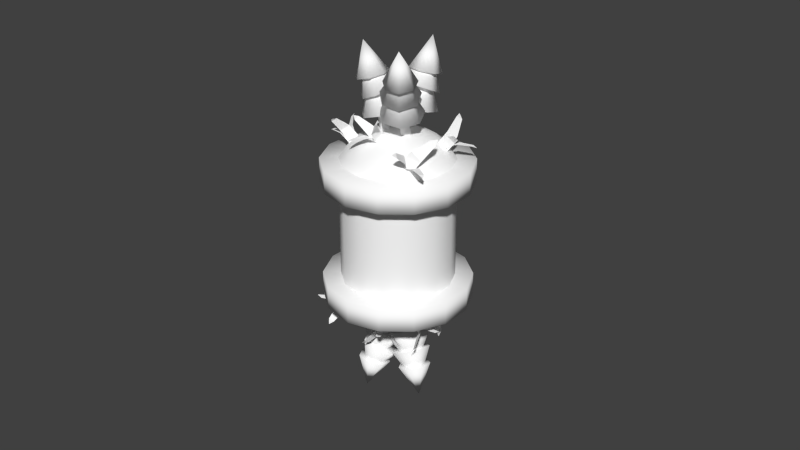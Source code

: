 # Source: PlantCanister_MO.blend  (saved by Blender 2.64.0; exported with 4.5.12 LTS)
import bpy
from mathutils import Matrix  # noqa: F401  (used for matrix-valued properties, if any)

bpy.ops.wm.read_factory_settings(use_empty=True)
scene = bpy.context.scene
scene.name = 'Scene'

# ---- collections
col_collection_1 = bpy.data.collections.new('Collection 1'); scene.collection.children.link(col_collection_1)

# ---- materials (node trees are filled in below, after node groups)
mat_treetops_mat = bpy.data.materials.new('TreeTops_MAT')
mat_treetops_mat.alpha_threshold = 0.0
mat_treetops_mat.use_transparent_shadow = False
mat_treetops_mat.diffuse_color = (1.0, 1.0, 1.0, 1.0)
mat_treetops_mat.roughness = 0.5
mat_treetops_mat.line_color = (0.0, 0.0, 0.0, 1.0)
mat_treewood_mat = bpy.data.materials.new('TreeWood_MAT')
mat_treewood_mat.alpha_threshold = 0.0
mat_treewood_mat.use_transparent_shadow = False
mat_treewood_mat.diffuse_color = (0.1845, 0.02378, 0.0, 1.0)
mat_treewood_mat.roughness = 0.5
mat_treewood_mat.line_color = (0.0, 0.0, 0.0, 1.0)
mat_water_mat = bpy.data.materials.new('water_MAT')
mat_water_mat.alpha_threshold = 0.0
mat_water_mat.use_transparent_shadow = False
mat_water_mat.diffuse_color = (0.0, 0.549, 0.8, 1.0)
mat_water_mat.roughness = 0.5
mat_water_mat.line_color = (0.0, 0.0, 0.0, 1.0)
mat_dirt = bpy.data.materials.new('dirt')
mat_dirt.alpha_threshold = 0.0
mat_dirt.use_transparent_shadow = False
mat_dirt.diffuse_color = (0.3505, 0.1439, 0.08075, 1.0)
mat_dirt.roughness = 0.5
mat_dirt.line_color = (0.0, 0.0, 0.0, 1.0)
mat_rock = bpy.data.materials.new('rock')
mat_rock.alpha_threshold = 0.0
mat_rock.use_transparent_shadow = False
mat_rock.diffuse_color = (0.2957, 0.2957, 0.2957, 1.0)
mat_rock.roughness = 0.5
mat_rock.line_color = (0.0, 0.0, 0.0, 1.0)

# ---- material node trees

# ---- world
world_world = bpy.data.worlds.new('World'); scene.world = world_world
world_world.color = (0.05088, 0.05088, 0.05088)
world_world.use_sun_shadow = False
world_world.sun_shadow_jitter_overblur = 0.0
world_world.cycles.sampling_method = 'MANUAL'
world_world.cycles.sample_map_resolution = 256

# ---- meshes
me_cone_005 = bpy.data.meshes.new('Cone.005')
me_cone_005.from_pydata([(0.9073, -0.05571, -3.653), (0.4249, -0.1716, -3.592), (0.9456, -0.2035, -4.564), (0.4927, -0.3098, -4.513), (0.9134, -0.5754, -5.096), (0.5191, -0.6684, -5.051), (0.8578, -1.195, -5.382), (0.6334, -1.248, -5.355), (0.7858, -1.411, -5.383), (0.76, -1.417, -5.379), (0.6465, -0.3007, -3.745), (0.537, 0.09853, -3.807), (0.679, -0.3883, -4.56), (0.533, -0.02632, -4.617), (0.3896, -0.567, -5.038), (0.2947, -0.2256, -5.117), (-0.1354, -0.7039, -5.357), (-0.1784, -0.5057, -5.405), (-0.3257, -0.6656, -5.403), (-0.3305, -0.6428, -5.408), (0.3702, -0.05776, -3.241), (0.9859, -0.2199, -3.26), (0.4356, -0.1759, -4.428), (1.039, -0.3123, -4.46), (0.4757, -0.1119, -5.241), (0.9794, -0.2613, -5.217), (0.6663, 0.2677, -5.874), (0.9461, 0.1804, -5.862), (0.8452, 0.4256, -5.981), (0.8775, 0.4156, -5.98), (3.088, -0.6348, -1.923), (3.237, -0.6056, -1.385), (4.017, -0.885, -2.298), (4.162, -0.8633, -1.796), (4.719, -0.7592, -2.438), (4.845, -0.7394, -2.0), (5.318, -0.2822, -2.44), (5.388, -0.2697, -2.19), (5.449, -0.08361, -2.348), (5.457, -0.08216, -2.319), (3.378, -0.4929, -1.665), (3.271, -0.9445, -1.605), (4.188, -0.762, -2.003), (4.106, -1.183, -1.899), (4.822, -0.8656, -1.867), (4.756, -1.264, -1.824), (5.356, -0.9953, -1.427), (5.316, -1.225, -1.416), (5.439, -1.099, -1.248), (5.434, -1.125, -1.247), (2.863, -0.5755, -1.203), (2.772, -0.2768, -1.843), (4.031, -0.9721, -1.713), (3.944, -0.708, -2.348), (4.761, -1.39, -2.07), (4.658, -1.111, -2.577), (5.116, -2.007, -2.54), (5.061, -1.848, -2.822), (5.083, -2.17, -2.781), (5.077, -2.151, -2.813), (2.016, -1.189, -3.014), (1.647, -1.547, -2.794), (2.204, -1.717, -3.881), (1.856, -2.054, -3.683), (2.448, -2.29, -4.256), (2.146, -2.584, -4.082), (2.815, -2.962, -4.273), (2.644, -3.128, -4.171), (2.889, -3.181, -4.166), (2.87, -3.2, -4.154), (1.942, -1.589, -2.945), (1.589, -1.362, -3.15), (2.08, -2.027, -3.74), (1.717, -1.849, -3.916), (1.962, -2.574, -4.082), (1.66, -2.393, -4.284), (1.592, -3.155, -4.227), (1.428, -3.044, -4.349), (1.397, -3.261, -4.246), (1.378, -3.248, -4.26), (1.502, -1.322, -2.475), (2.169, -1.088, -2.566), (1.713, -1.94, -3.639), (2.352, -1.699, -3.752), (1.759, -2.249, -4.498), (2.313, -2.053, -4.526), (1.727, -2.126, -5.341), (2.038, -2.02, -5.355), (1.795, -1.939, -5.556), (1.831, -1.927, -5.558), (2.325, -0.1181, -3.185), (1.873, 0.2025, -3.114), (2.601, 0.2543, -4.108), (2.181, 0.5601, -4.045), (2.503, 0.3755, -4.817), (2.137, 0.641, -4.763), (2.099, 0.2638, -5.458), (1.889, 0.4137, -5.426), (1.881, 0.2172, -5.582), (1.857, 0.2345, -5.579), (1.989, 0.02975, -3.375), (2.246, 0.3549, -3.157), (2.27, 0.387, -4.172), (2.47, 0.7219, -3.967), (2.12, 0.7954, -4.663), (2.349, 1.088, -4.501), (1.773, 1.341, -4.94), (1.915, 1.502, -4.85), (1.687, 1.547, -4.922), (1.704, 1.565, -4.912), (1.782, 0.1216, -2.715), (2.096, -0.4737, -2.949), (2.211, 0.6306, -3.873), (2.541, 0.06578, -4.1), (2.613, 1.056, -4.574), (2.841, 0.5403, -4.74), (3.294, 1.417, -4.94), (3.417, 1.128, -5.036), (3.584, 1.399, -4.969), (3.598, 1.366, -4.981), (2.862, -1.892, -4.863), (3.135, -2.554, -4.258), (3.817, -2.513, -3.617), (5.089, -2.371, -5.664), (4.396, -1.802, -3.423), (4.434, -0.9551, -3.822), (3.904, -0.6102, -4.513), (3.205, -1.027, -4.977), (3.586, -2.097, -5.482), (3.754, -2.646, -4.863), (4.35, -2.6, -4.266), (5.565, -2.792, -6.061), (4.924, -1.994, -4.141), (5.044, -1.284, -4.582), (4.62, -1.004, -5.256), (3.971, -1.366, -5.657), (3.713, -1.876, -4.485), (2.725, -1.601, -3.64), (3.821, -1.895, -4.379), (3.922, -1.804, -4.312), (3.907, -1.54, -4.404), (3.699, -1.612, -4.577), (4.215, -2.47, -5.846), (4.434, -2.978, -5.396), (4.955, -2.949, -4.912), (5.91, -2.795, -6.473), (5.387, -2.404, -4.757), (5.404, -1.754, -5.048), (4.994, -1.488, -5.566), (4.464, -1.807, -5.921), (3.101, -1.472, -3.327), (2.733, -1.239, -3.739), (2.926, -1.71, -3.375), (3.057, -1.128, -3.471), (3.006, 0.2192, -4.941), (2.124, 0.09856, -5.231), (1.639, -0.6994, -5.312), (3.351, -1.018, -6.986), (1.918, -1.574, -5.123), (2.75, -1.866, -4.806), (3.509, -1.356, -4.6), (3.623, -0.4284, -4.66), (3.373, -0.02581, -5.809), (2.547, -0.1234, -5.959), (2.102, -0.8392, -6.005), (3.409, -1.045, -7.732), (2.371, -1.634, -5.912), (3.153, -1.91, -5.751), (3.859, -1.458, -5.643), (3.956, -0.6199, -5.669), (2.716, -0.6038, -5.267), (2.213, -0.2653, -4.084), (2.621, -0.7188, -5.293), (2.623, -0.8677, -5.265), (2.856, -0.9496, -5.135), (2.95, -0.6857, -5.136), (3.434, -0.21, -6.603), (2.769, -0.3038, -6.839), (2.402, -0.9113, -6.904), (3.734, -1.164, -8.143), (2.61, -1.575, -6.75), (3.237, -1.795, -6.491), (3.81, -1.406, -6.324), (3.898, -0.7006, -6.373), (2.043, -0.7423, -4.08), (2.512, -0.4106, -3.908), (1.936, -0.4706, -4.147), (2.367, -0.8203, -3.906), (2.301, 1.122, -2.291), (2.36, 1.56, -1.859), (3.323, 1.267, -2.779), (3.388, 1.676, -2.374), (3.874, 1.687, -3.187), (3.929, 2.043, -2.834), (4.09, 2.377, -3.628), (4.119, 2.58, -3.427), (4.065, 2.651, -3.691), (4.069, 2.674, -3.668), (2.439, 1.552, -2.219), (2.636, 1.207, -1.887), (3.365, 1.636, -2.627), (3.559, 1.355, -2.279), (3.979, 2.022, -2.638), (4.179, 1.729, -2.363), (4.492, 2.517, -2.326), (4.607, 2.339, -2.179), (4.616, 2.603, -2.13), (4.629, 2.582, -2.114), (1.992, 1.471, -1.596), (1.778, 1.235, -2.316), (3.335, 1.572, -2.201), (3.147, 1.318, -2.899), (4.29, 1.493, -2.521), (4.066, 1.317, -3.106), (5.056, 0.981, -2.725), (4.931, 0.8878, -3.052), (5.158, 0.6997, -2.847), (5.144, 0.6889, -2.885), (4.53, -0.7644, -3.967), (4.513, 0.1529, -3.777), (3.936, 0.8093, -4.115), (5.14, 0.1705, -6.108), (3.234, 0.7106, -4.728), (2.935, -0.06896, -5.153), (3.265, -0.9423, -5.071), (3.975, -1.252, -4.543), (5.019, -0.6281, -4.798), (4.929, 0.1713, -4.541), (4.391, 0.7578, -4.824), (5.65, 0.4601, -6.574), (3.811, 0.6897, -5.434), (3.625, 0.01835, -5.911), (3.973, -0.7508, -5.897), (4.594, -1.038, -5.402), (4.136, -0.1585, -4.555), (3.472, -0.3424, -3.419), (4.059, -0.03578, -4.6), (3.936, -0.01141, -4.684), (3.823, -0.2489, -4.78), (4.023, -0.3961, -4.651), (5.452, -0.2795, -5.397), (5.45, 0.4208, -5.265), (5.013, 0.9204, -5.525), (5.902, 0.3958, -7.044), (4.472, 0.8432, -5.982), (4.234, 0.2473, -6.292), (4.477, -0.4187, -6.221), (5.02, -0.6531, -5.822), (3.11, -0.07572, -3.65), (3.294, -0.6392, -3.563), (3.33, -0.02377, -3.454), (2.983, -0.4108, -3.763), (-1.186, 1.435, 3.387), (-0.6899, 1.479, 3.345), (-1.255, 1.744, 4.254), (-0.7912, 1.791, 4.22), (-1.146, 1.715, 4.894), (-0.7416, 1.755, 4.863), (-0.9059, 1.375, 5.438), (-0.6754, 1.397, 5.42), (-0.7637, 1.227, 5.537), (-0.7371, 1.229, 5.535), (-0.8662, 1.373, 3.561), (-0.9083, 1.761, 3.411), (-0.9422, 1.687, 4.316), (-0.9368, 2.055, 4.176), (-0.6548, 1.875, 4.791), (-0.692, 2.221, 4.686), (-0.1471, 2.102, 5.086), (-0.1802, 2.3, 5.028), (0.01298, 2.221, 5.089), (0.009038, 2.244, 5.083), (-0.6457, 1.42, 2.98), (-1.166, 1.085, 3.132), (-0.7764, 1.877, 4.075), (-1.295, 1.574, 4.225), (-0.9119, 2.309, 4.755), (-1.328, 2.003, 4.854), (-1.281, 2.855, 5.139), (-1.51, 2.681, 5.197), (-1.512, 2.971, 5.172), (-1.539, 2.951, 5.179), (-2.859, -0.6259, 2.367), (-2.958, -0.915, 1.899), (-3.674, -0.9674, 2.901), (-3.77, -1.244, 2.467), (-4.386, -1.042, 3.027), (-4.469, -1.282, 2.648), (-5.111, -0.866, 2.854), (-5.157, -1.001, 2.637), (-5.293, -0.7965, 2.689), (-5.298, -0.8121, 2.664), (-3.155, -0.7376, 2.101), (-2.893, -1.092, 2.257), (-3.849, -1.071, 2.6), (-3.617, -1.431, 2.707), (-4.392, -1.44, 2.592), (-4.188, -1.758, 2.741), (-4.804, -1.943, 2.322), (-4.686, -2.118, 2.419), (-4.828, -2.141, 2.224), (-4.815, -2.161, 2.235), (-2.602, -0.8492, 1.691), (-2.68, -0.2674, 2.094), (-3.602, -1.325, 2.436), (-3.672, -0.7756, 2.852), (-4.172, -1.741, 3.017), (-4.219, -1.236, 3.313), (-4.333, -2.132, 3.758), (-4.363, -1.849, 3.921), (-4.268, -2.135, 4.043), (-4.272, -2.102, 4.062), (-1.768, -0.1696, 3.484), (-1.279, -0.4361, 3.432), (-1.841, -0.2382, 4.512), (-1.381, -0.485, 4.47), (-1.905, -0.6017, 5.138), (-1.505, -0.8171, 5.101), (-2.016, -1.26, 5.513), (-1.789, -1.384, 5.489), (-1.999, -1.514, 5.533), (-1.973, -1.528, 5.53), (-1.554, -0.4994, 3.611), (-1.322, -0.09424, 3.646), (-1.604, -0.5131, 4.527), (-1.344, -0.1588, 4.56), (-1.336, -0.7453, 5.079), (-1.136, -0.397, 5.139), (-0.803, -1.013, 5.453), (-0.7, -0.8072, 5.49), (-0.5858, -1.021, 5.503), (-0.574, -0.9977, 5.507), (-1.192, -0.3595, 3.032), (-1.904, -0.3591, 3.06), (-1.282, -0.3642, 4.364), (-1.973, -0.3384, 4.405), (-1.299, -0.2124, 5.264), (-1.886, -0.2336, 5.245), (-1.391, 0.3064, 5.935), (-1.718, 0.2901, 5.925), (-1.539, 0.5366, 6.038), (-1.576, 0.5348, 6.037), (-2.444, 0.6655, 3.142), (-2.126, 1.045, 2.883), (-2.917, 1.316, 3.79), (-2.625, 1.677, 3.549), (-2.934, 1.791, 4.339), (-2.679, 2.105, 4.129), (-2.578, 2.153, 4.913), (-2.431, 2.33, 4.793), (-2.37, 2.251, 5.023), (-2.353, 2.271, 5.009), (-2.199, 0.9927, 3.204), (-2.532, 1.059, 2.881), (-2.66, 1.569, 3.751), (-2.944, 1.668, 3.429), (-2.707, 2.187, 3.966), (-3.007, 2.264, 3.704), (-2.599, 2.88, 3.91), (-2.779, 2.916, 3.767), (-2.588, 3.066, 3.787), (-2.609, 3.07, 3.77), (-1.977, 0.8184, 2.567), (-2.085, 0.345, 3.088), (-2.661, 1.64, 3.367), (-2.794, 1.182, 3.869), (-3.25, 2.181, 3.808), (-3.299, 1.769, 4.224), (-4.044, 2.412, 4.015), (-4.068, 2.184, 4.25), (-4.312, 2.312, 4.076), (-4.315, 2.286, 4.103), (-2.486, -0.1316, 5.512), (-2.455, -1.051, 5.332), (-3.046, -1.566, 4.819), (-4.473, -0.9002, 6.649), (-3.814, -1.29, 4.359), (-4.181, -0.4296, 4.299), (-3.871, 0.3664, 4.683), (-3.116, 0.499, 5.223), (-3.148, -0.2471, 6.217), (-3.057, -1.047, 5.961), (-3.573, -1.506, 5.475), (-4.808, -1.211, 7.242), (-4.308, -1.279, 5.126), (-4.708, -0.5367, 5.176), (-4.472, 0.1618, 5.588), (-3.777, 0.2907, 6.051), (-3.251, -0.5975, 5.254), (-2.345, -0.443, 4.295), (-3.334, -0.7009, 5.182), (-3.454, -0.6959, 5.089), (-3.541, -0.4343, 5.04), (-3.337, -0.3359, 5.205), (-3.64, -0.5886, 6.773), (-3.625, -1.29, 6.649), (-4.077, -1.683, 6.262), (-5.167, -1.134, 7.634), (-4.655, -1.47, 5.903), (-4.924, -0.813, 5.843), (-4.681, -0.2058, 6.126), (-4.11, -0.1059, 6.54), (-2.711, -0.6215, 3.995), (-2.487, -0.1074, 4.205), (-2.47, -0.7293, 4.136), (-2.803, -0.2601, 3.949), (-3.361, 1.551, 4.569), (-2.522, 1.901, 4.798), (-1.801, 1.468, 5.21), (-3.443, 1.43, 6.98), (-1.74, 0.5777, 5.496), (-2.385, -0.09939, 5.439), (-3.251, -0.05333, 5.084), (-3.685, 0.6812, 4.697), (-3.698, 1.648, 5.477), (-2.908, 1.929, 5.578), (-2.248, 1.531, 5.923), (-3.558, 1.75, 7.647), (-2.215, 0.7546, 6.254), (-2.834, 0.184, 6.32), (-3.639, 0.249, 6.073), (-4.024, 0.9007, 5.698), (-2.834, 1.149, 5.225), (-2.372, 1.022, 3.985), (-2.708, 1.103, 5.294), (-2.655, 0.969, 5.343), (-2.833, 0.7589, 5.291), (-3.012, 0.9391, 5.173), (-3.766, 1.864, 6.263), (-3.134, 2.134, 6.452), (-2.587, 1.805, 6.769), (-3.858, 1.74, 8.093), (-2.537, 1.125, 6.975), (-3.021, 0.6056, 6.916), (-3.675, 0.6381, 6.635), (-4.007, 1.198, 6.344), (-2.048, 0.6963, 4.198), (-2.584, 0.7166, 3.931), (-2.048, 0.984, 4.114), (-2.306, 0.437, 4.114), (-2.769, 1.236, 1.762), (-2.935, 1.358, 1.179), (-3.818, 1.235, 2.211), (-3.982, 1.344, 1.667), (-4.516, 1.578, 2.414), (-4.658, 1.674, 1.939), (-4.998, 2.271, 2.483), (-5.076, 2.327, 2.212), (-5.076, 2.53, 2.402), (-5.085, 2.536, 2.371), (-3.039, 1.499, 1.504), (-3.072, 0.9925, 1.4), (-3.971, 1.443, 1.904), (-4.022, 0.9807, 1.756), (-4.679, 1.545, 1.783), (-4.738, 1.107, 1.705), (-5.301, 1.612, 1.32), (-5.332, 1.358, 1.289), (-5.428, 1.544, 1.12), (-5.431, 1.515, 1.117), (-2.536, 1.286, 0.9591), (-2.322, 1.521, 1.68), (-3.881, 1.195, 1.562), (-3.682, 1.394, 2.274), (-4.775, 0.9551, 1.968), (-4.559, 1.175, 2.54), (-5.331, 0.3773, 2.464), (-5.212, 0.5047, 2.783), (-5.34, 0.1752, 2.716), (-5.327, 0.1897, 2.753), (-4.35, -0.2391, 4.342), (-4.635, 0.4108, 3.73), (-4.356, 1.302, 3.652), (-5.444, 1.338, 5.808), (-3.724, 1.763, 4.167), (-3.214, 1.448, 4.887), (-3.211, 0.5922, 5.27), (-3.716, -0.1584, 5.027), (-4.931, 0.1034, 5.044), (-5.101, 0.6519, 4.425), (-4.829, 1.447, 4.336), (-6.064, 1.619, 6.12), (-4.32, 1.889, 4.845), (-3.959, 1.646, 5.569), (-4.016, 0.9004, 5.961), (-4.449, 0.214, 5.728), (-4.247, 0.669, 4.523), (-3.458, 0.2007, 3.561), (-4.222, 0.8158, 4.495), (-4.124, 0.9191, 4.545), (-3.945, 0.8141, 4.733), (-4.069, 0.564, 4.711), (-5.513, 0.5231, 5.436), (-5.741, 1.022, 4.981), (-5.531, 1.701, 4.925), (-6.32, 1.708, 6.583), (-5.042, 2.049, 5.31), (-4.641, 1.803, 5.845), (-4.631, 1.149, 6.129), (-5.019, 0.5796, 5.947), (-3.234, 0.653, 3.6), (-3.202, 0.09453, 3.814), (-3.44, 0.5231, 3.425), (-3.01, 0.4828, 3.849), (2.782, -3.926, -2.077), (3.984, -3.11, -1.327), (4.815, -1.764, -0.9111), (5.11, -0.1556, -0.912), (4.811, 1.397, -1.33), (3.978, 2.586, -2.081), (2.774, 3.177, -3.017), (1.439, 3.051, -3.953), (0.2367, 2.235, -4.703), (-0.5943, 0.8893, -5.119), (-0.8896, -0.7191, -5.118), (-0.5907, -2.272, -4.701), (0.2431, -3.461, -3.949), (1.447, -4.051, -3.013), (2.119, -3.804, -1.148), (3.321, -2.987, -0.3979), (4.152, -1.642, 0.01788), (4.447, -0.03333, 0.01692), (4.149, 1.519, -0.4006), (3.315, 2.709, -1.152), (2.111, 3.299, -2.088), (0.7761, 3.174, -3.024), (-0.426, 2.357, -3.774), (-1.257, 1.012, -4.19), (-1.552, -0.5968, -4.189), (-1.253, -2.149, -3.772), (-0.4197, -3.339, -3.02), (0.784, -3.929, -2.084), (1.718, -1.72, -1.708), (2.202, -1.391, -1.406), (2.537, -0.8492, -1.239), (2.655, -0.2016, -1.239), (2.535, 0.4235, -1.407), (2.199, 0.9024, -1.71), (1.715, 1.14, -2.087), (1.177, 1.09, -2.464), (0.6932, 0.7609, -2.766), (0.3586, 0.2191, -2.933), (0.2397, -0.4285, -2.933), (0.36, -1.054, -2.765), (0.6957, -1.533, -2.462), (1.18, -1.77, -2.085), (2.386, -1.869, -2.63), (2.879, -1.534, -2.322), (3.22, -0.9817, -2.152), (3.341, -0.3217, -2.152), (3.219, 0.3154, -2.323), (2.876, 0.8034, -2.632), (2.383, 1.046, -3.016), (1.835, 0.9942, -3.4), (1.342, 0.6592, -3.708), (1.001, 0.107, -3.878), (0.8793, -0.5529, -3.878), (1.002, -1.19, -3.707), (1.344, -1.678, -3.398), (1.838, -1.92, -3.014), (2.561, -3.121, -2.194), (3.49, -2.49, -1.615), (4.132, -1.45, -1.293), (4.36, -0.207, -1.294), (4.129, 0.9928, -1.617), (3.485, 1.912, -2.197), (2.555, 2.368, -2.921), (1.523, 2.271, -3.644), (0.594, 1.64, -4.224), (-0.04813, 0.6005, -4.545), (-0.2763, -0.6424, -4.544), (-0.04542, -1.842, -4.222), (0.5989, -2.761, -3.641), (1.529, -3.218, -2.918), (2.844, -2.815, -2.79), (3.645, -2.271, -2.29), (4.199, -1.374, -2.013), (4.396, -0.3022, -2.014), (4.196, 0.7327, -2.292), (3.641, 1.525, -2.793), (2.838, 1.919, -3.417), (1.948, 1.835, -4.041), (1.147, 1.291, -4.541), (0.5932, 0.3943, -4.818), (0.3963, -0.6778, -4.817), (0.5955, -1.713, -4.539), (1.151, -2.505, -4.038), (1.954, -2.899, -3.414), (3.004, -2.389, -3.27), (3.643, -1.956, -2.872), (4.084, -1.241, -2.651), (4.241, -0.3868, -2.652), (4.082, 0.4377, -2.873), (3.639, 1.069, -3.272), (3.0, 1.383, -3.77), (2.291, 1.316, -4.267), (1.653, 0.8827, -4.665), (1.212, 0.1681, -4.886), (1.055, -0.6861, -4.886), (1.213, -1.511, -4.664), (1.656, -2.142, -4.265), (2.295, -2.456, -3.767), (3.072, -1.684, -3.767), (3.454, -1.424, -3.528), (3.718, -0.9969, -3.396), (3.812, -0.4859, -3.396), (3.717, 0.007281, -3.529), (3.452, 0.3851, -3.768), (3.07, 0.5726, -4.065), (2.646, 0.5328, -4.363), (2.264, 0.2735, -4.601), (2.0, -0.154, -4.733), (1.906, -0.6649, -4.733), (2.001, -1.158, -4.6), (2.266, -1.536, -4.361), (2.648, -1.723, -4.064), (2.965, -0.5951, -4.214), (2.1, -2.991, -1.573), (3.013, -2.371, -1.003), (3.644, -1.349, -0.6874), (3.868, -0.1273, -0.6881), (3.641, 1.052, -1.005), (3.008, 1.955, -1.576), (2.094, 2.403, -2.287), (1.08, 2.308, -2.998), (0.1668, 1.688, -3.568), (-0.4644, 0.6663, -3.883), (-0.6887, -0.5553, -3.883), (-0.4617, -1.734, -3.565), (0.1715, -2.638, -2.995), (1.086, -3.086, -2.284), (-1.026, -2.414, 2.808), (-0.1126, -1.794, 3.377), (0.5185, -0.7724, 3.693), (0.7428, 0.4491, 3.692), (0.5158, 1.628, 3.375), (-0.1174, 2.532, 2.805), (-1.032, 2.98, 2.094), (-2.045, 2.885, 1.383), (-2.958, 2.265, 0.813), (-3.59, 1.243, 0.4972), (-3.814, 0.02119, 0.4979), (-3.587, -1.158, 0.815), (-2.954, -2.061, 1.386), (-2.039, -2.51, 2.097), (-1.393, -3.156, 3.775), (-2.728, -3.281, 2.839), (-3.932, -2.691, 1.903), (-4.766, -1.502, 1.151), (-5.064, 0.05102, 0.7337), (-4.769, 1.659, 0.7327), (-3.938, 3.005, 1.148), (-2.736, 3.821, 1.899), (-1.401, 3.947, 2.835), (-0.1974, 3.356, 3.771), (0.6364, 2.167, 4.522), (0.9353, 0.6145, 4.94), (0.6399, -0.9939, 4.941), (-0.1911, -2.34, 4.525), (-0.7304, -3.278, 2.846), (-2.065, -3.404, 1.91), (-3.269, -2.813, 0.9736), (-4.103, -1.624, 0.2223), (-4.402, -0.07122, -0.1953), (-4.106, 1.537, -0.1962), (-3.275, 2.883, 0.2196), (-2.073, 3.699, 0.9697), (-0.7383, 3.825, 1.906), (0.4654, 3.234, 2.842), (1.299, 2.045, 3.593), (1.598, 0.4923, 4.011), (1.303, -1.116, 4.012), (0.4717, -2.462, 3.596), (-1.132, -1.194, 2.286), (-1.669, -1.245, 1.909), (-2.154, -1.007, 1.532), (-2.489, -0.5281, 1.229), (-2.61, 0.09708, 1.061), (-2.491, 0.7447, 1.061), (-2.156, 1.286, 1.228), (-1.672, 1.615, 1.53), (-1.135, 1.666, 1.907), (-0.6501, 1.428, 2.284), (-0.3143, 0.9491, 2.587), (-0.194, 0.324, 2.755), (-0.3129, -0.3236, 2.755), (-0.6475, -0.8655, 2.588), (-1.789, -1.099, 3.222), (-2.337, -1.15, 2.838), (-2.831, -0.9079, 2.453), (-3.173, -0.4199, 2.145), (-3.296, 0.2172, 1.974), (-3.174, 0.8771, 1.973), (-2.833, 1.429, 2.144), (-2.34, 1.764, 2.452), (-1.792, 1.816, 2.836), (-1.298, 1.573, 3.22), (-0.9563, 1.085, 3.528), (-0.8337, 0.4484, 3.7), (-0.9548, -0.2116, 3.7), (-1.296, -0.7638, 3.53), (-1.477, -2.376, 3.466), (-2.509, -2.473, 2.743), (-3.439, -2.016, 2.019), (-4.083, -1.097, 1.438), (-4.314, 0.1024, 1.116), (-4.086, 1.345, 1.115), (-3.444, 2.385, 1.436), (-2.515, 3.016, 2.016), (-1.483, 3.113, 2.739), (-0.5532, 2.657, 3.463), (0.09111, 1.738, 4.043), (0.322, 0.5379, 4.366), (0.09381, -0.7051, 4.367), (-0.5484, -1.745, 4.046), (-1.903, -1.94, 3.862), (-2.793, -2.024, 3.239), (-3.595, -1.63, 2.614), (-4.151, -0.8373, 2.114), (-4.35, 0.1977, 1.835), (-4.153, 1.27, 1.835), (-3.599, 2.167, 2.112), (-2.798, 2.711, 2.612), (-1.908, 2.794, 3.236), (-1.106, 2.401, 3.86), (-0.5498, 1.608, 4.361), (-0.3506, 0.5733, 4.639), (-0.5475, -0.4988, 4.64), (-1.101, -1.396, 4.363), (-2.246, -1.421, 4.089), (-2.955, -1.487, 3.591), (-3.594, -1.174, 3.094), (-4.037, -0.5423, 2.695), (-4.195, 0.2823, 2.473), (-4.038, 1.136, 2.473), (-3.597, 1.851, 2.694), (-2.959, 2.285, 3.092), (-2.25, 2.351, 3.589), (-1.611, 2.038, 4.086), (-1.168, 1.406, 4.485), (-1.009, 0.5816, 4.707), (-1.166, -0.2726, 4.708), (-1.607, -0.9873, 4.487), (-2.6, -0.6373, 4.184), (-3.024, -0.6772, 3.887), (-3.406, -0.4896, 3.589), (-3.671, -0.1118, 3.351), (-3.766, 0.3814, 3.218), (-3.672, 0.8923, 3.218), (-3.408, 1.32, 3.35), (-3.027, 1.579, 3.588), (-2.602, 1.619, 3.886), (-2.22, 1.431, 4.183), (-1.955, 1.054, 4.422), (-1.86, 0.5604, 4.554), (-1.954, 0.04944, 4.555), (-2.218, -0.378, 4.423), (-2.92, 0.4905, 4.035)], [], [(2, 3, 1, 0), (4, 5, 3, 2), (6, 7, 5, 4), (8, 9, 7, 6), (12, 13, 11, 10), (14, 15, 13, 12), (16, 17, 15, 14), (18, 19, 17, 16), (22, 23, 21, 20), (24, 25, 23, 22), (26, 27, 25, 24), (28, 29, 27, 26), (32, 33, 31, 30), (34, 35, 33, 32), (36, 37, 35, 34), (38, 39, 37, 36), (42, 43, 41, 40), (44, 45, 43, 42), (46, 47, 45, 44), (48, 49, 47, 46), (52, 53, 51, 50), (54, 55, 53, 52), (56, 57, 55, 54), (58, 59, 57, 56), (62, 63, 61, 60), (64, 65, 63, 62), (66, 67, 65, 64), (68, 69, 67, 66), (72, 73, 71, 70), (74, 75, 73, 72), (76, 77, 75, 74), (78, 79, 77, 76), (82, 83, 81, 80), (84, 85, 83, 82), (86, 87, 85, 84), (88, 89, 87, 86), (92, 93, 91, 90), (94, 95, 93, 92), (96, 97, 95, 94), (98, 99, 97, 96), (102, 103, 101, 100), (104, 105, 103, 102), (106, 107, 105, 104), (108, 109, 107, 106), (112, 113, 111, 110), (114, 115, 113, 112), (116, 117, 115, 114), (118, 119, 117, 116), (126, 123, 127), (120, 123, 121), (127, 123, 120), (121, 123, 122), (125, 123, 126), (124, 123, 125), (122, 123, 124), (120, 121, 122, 124, 125, 126, 127), (134, 131, 135), (128, 131, 129), (135, 131, 128), (129, 131, 130), (133, 131, 134), (132, 131, 133), (130, 131, 132), (128, 129, 130, 132, 133, 134, 135), (153, 140, 141, 151), (150, 139, 140, 153), (148, 145, 149), (142, 145, 143), (149, 145, 142), (143, 145, 144), (147, 145, 148), (146, 145, 147), (144, 145, 146), (142, 143, 144, 146, 147, 148, 149), (137, 136, 138, 152), (151, 141, 136, 137), (152, 138, 139, 150), (160, 157, 161), (154, 157, 155), (161, 157, 154), (155, 157, 156), (159, 157, 160), (158, 157, 159), (156, 157, 158), (154, 155, 156, 158, 159, 160, 161), (168, 165, 169), (162, 165, 163), (169, 165, 162), (163, 165, 164), (167, 165, 168), (166, 165, 167), (164, 165, 166), (162, 163, 164, 166, 167, 168, 169), (187, 174, 175, 185), (184, 173, 174, 187), (182, 179, 183), (176, 179, 177), (183, 179, 176), (177, 179, 178), (181, 179, 182), (180, 179, 181), (178, 179, 180), (176, 177, 178, 180, 181, 182, 183), (171, 170, 172, 186), (185, 175, 170, 171), (186, 172, 173, 184), (190, 191, 189, 188), (192, 193, 191, 190), (194, 195, 193, 192), (196, 197, 195, 194), (200, 201, 199, 198), (202, 203, 201, 200), (204, 205, 203, 202), (206, 207, 205, 204), (210, 211, 209, 208), (212, 213, 211, 210), (214, 215, 213, 212), (216, 217, 215, 214), (224, 221, 225), (218, 221, 219), (225, 221, 218), (219, 221, 220), (223, 221, 224), (222, 221, 223), (220, 221, 222), (218, 219, 220, 222, 223, 224, 225), (232, 229, 233), (226, 229, 227), (233, 229, 226), (227, 229, 228), (231, 229, 232), (230, 229, 231), (228, 229, 230), (226, 227, 228, 230, 231, 232, 233), (251, 238, 239, 249), (248, 237, 238, 251), (246, 243, 247), (240, 243, 241), (247, 243, 240), (241, 243, 242), (245, 243, 246), (244, 243, 245), (242, 243, 244), (240, 241, 242, 244, 245, 246, 247), (235, 234, 236, 250), (249, 239, 234, 235), (250, 236, 237, 248), (254, 255, 253, 252), (256, 257, 255, 254), (258, 259, 257, 256), (260, 261, 259, 258), (264, 265, 263, 262), (266, 267, 265, 264), (268, 269, 267, 266), (270, 271, 269, 268), (274, 275, 273, 272), (276, 277, 275, 274), (278, 279, 277, 276), (280, 281, 279, 278), (284, 285, 283, 282), (286, 287, 285, 284), (288, 289, 287, 286), (290, 291, 289, 288), (294, 295, 293, 292), (296, 297, 295, 294), (298, 299, 297, 296), (300, 301, 299, 298), (304, 305, 303, 302), (306, 307, 305, 304), (308, 309, 307, 306), (310, 311, 309, 308), (314, 315, 313, 312), (316, 317, 315, 314), (318, 319, 317, 316), (320, 321, 319, 318), (324, 325, 323, 322), (326, 327, 325, 324), (328, 329, 327, 326), (330, 331, 329, 328), (334, 335, 333, 332), (336, 337, 335, 334), (338, 339, 337, 336), (340, 341, 339, 338), (344, 345, 343, 342), (346, 347, 345, 344), (348, 349, 347, 346), (350, 351, 349, 348), (354, 355, 353, 352), (356, 357, 355, 354), (358, 359, 357, 356), (360, 361, 359, 358), (364, 365, 363, 362), (366, 367, 365, 364), (368, 369, 367, 366), (370, 371, 369, 368), (378, 375, 379), (372, 375, 373), (379, 375, 372), (373, 375, 374), (377, 375, 378), (376, 375, 377), (374, 375, 376), (372, 373, 374, 376, 377, 378, 379), (386, 383, 387), (380, 383, 381), (387, 383, 380), (381, 383, 382), (385, 383, 386), (384, 383, 385), (382, 383, 384), (380, 381, 382, 384, 385, 386, 387), (405, 392, 393, 403), (402, 391, 392, 405), (400, 397, 401), (394, 397, 395), (401, 397, 394), (395, 397, 396), (399, 397, 400), (398, 397, 399), (396, 397, 398), (394, 395, 396, 398, 399, 400, 401), (389, 388, 390, 404), (403, 393, 388, 389), (404, 390, 391, 402), (412, 409, 413), (406, 409, 407), (413, 409, 406), (407, 409, 408), (411, 409, 412), (410, 409, 411), (408, 409, 410), (406, 407, 408, 410, 411, 412, 413), (420, 417, 421), (414, 417, 415), (421, 417, 414), (415, 417, 416), (419, 417, 420), (418, 417, 419), (416, 417, 418), (414, 415, 416, 418, 419, 420, 421), (439, 426, 427, 437), (436, 425, 426, 439), (434, 431, 435), (428, 431, 429), (435, 431, 428), (429, 431, 430), (433, 431, 434), (432, 431, 433), (430, 431, 432), (428, 429, 430, 432, 433, 434, 435), (423, 422, 424, 438), (437, 427, 422, 423), (438, 424, 425, 436), (442, 443, 441, 440), (444, 445, 443, 442), (446, 447, 445, 444), (448, 449, 447, 446), (452, 453, 451, 450), (454, 455, 453, 452), (456, 457, 455, 454), (458, 459, 457, 456), (462, 463, 461, 460), (464, 465, 463, 462), (466, 467, 465, 464), (468, 469, 467, 466), (476, 473, 477), (470, 473, 471), (477, 473, 470), (471, 473, 472), (475, 473, 476), (474, 473, 475), (472, 473, 474), (470, 471, 472, 474, 475, 476, 477), (484, 481, 485), (478, 481, 479), (485, 481, 478), (479, 481, 480), (483, 481, 484), (482, 481, 483), (480, 481, 482), (478, 479, 480, 482, 483, 484, 485), (503, 490, 491, 501), (500, 489, 490, 503), (498, 495, 499), (492, 495, 493), (499, 495, 492), (493, 495, 494), (497, 495, 498), (496, 495, 497), (494, 495, 496), (492, 493, 494, 496, 497, 498, 499), (487, 486, 488, 502), (501, 491, 486, 487), (502, 488, 489, 500), (528, 527, 513, 514), (523, 522, 508, 509), (529, 528, 514, 515), (524, 523, 509, 510), (519, 518, 504, 505), (530, 529, 515, 516), (525, 524, 510, 511), (520, 519, 505, 506), (531, 530, 516, 517), (526, 525, 511, 512), (521, 520, 506, 507), (531, 517, 504, 518), (527, 526, 512, 513), (522, 521, 507, 508), (544, 543, 529, 530), (539, 538, 524, 525), (534, 533, 519, 520), (545, 544, 530, 531), (540, 539, 525, 526), (535, 534, 520, 521), (545, 531, 518, 532), (541, 540, 526, 527), (536, 535, 521, 522), (542, 541, 527, 528), (537, 536, 522, 523), (543, 542, 528, 529), (538, 537, 523, 524), (533, 532, 518, 519), (514, 513, 555, 556), (509, 508, 550, 551), (515, 514, 556, 557), (510, 509, 551, 552), (505, 504, 546, 547), (516, 515, 557, 558), (511, 510, 552, 553), (506, 505, 547, 548), (517, 516, 558, 559), (512, 511, 553, 554), (507, 506, 548, 549), (517, 559, 546, 504), (513, 512, 554, 555), (508, 507, 549, 550), (584, 570, 569, 583), (579, 565, 564, 578), (585, 571, 570, 584), (580, 566, 565, 579), (575, 561, 560, 574), (586, 572, 571, 585), (581, 567, 566, 580), (576, 562, 561, 575), (587, 573, 572, 586), (582, 568, 567, 581), (577, 563, 562, 576), (587, 574, 560, 573), (583, 569, 568, 582), (578, 564, 563, 577), (600, 586, 585, 599), (595, 581, 580, 594), (590, 576, 575, 589), (601, 587, 586, 600), (596, 582, 581, 595), (591, 577, 576, 590), (601, 588, 574, 587), (597, 583, 582, 596), (592, 578, 577, 591), (598, 584, 583, 597), (593, 579, 578, 592), (599, 585, 584, 598), (594, 580, 579, 593), (589, 575, 574, 588), (607, 593, 592, 606), (613, 599, 598, 612), (608, 594, 593, 607), (603, 589, 588, 602), (614, 600, 599, 613), (609, 595, 594, 608), (604, 590, 589, 603), (615, 601, 600, 614), (610, 596, 595, 609), (605, 591, 590, 604), (615, 602, 588, 601), (611, 597, 596, 610), (606, 592, 591, 605), (612, 598, 597, 611), (616, 602, 615), (616, 611, 610), (616, 606, 605), (616, 612, 611), (616, 607, 606), (616, 613, 612), (616, 608, 607), (616, 603, 602), (616, 614, 613), (616, 609, 608), (616, 604, 603), (616, 615, 614), (616, 610, 609), (616, 605, 604), (641, 640, 626, 627), (636, 635, 621, 622), (642, 641, 627, 628), (637, 636, 622, 623), (632, 631, 617, 618), (643, 642, 628, 629), (638, 637, 623, 624), (633, 632, 618, 619), (644, 643, 629, 630), (639, 638, 624, 625), (634, 633, 619, 620), (644, 630, 617, 631), (640, 639, 625, 626), (635, 634, 620, 621), (669, 668, 654, 655), (664, 663, 649, 650), (670, 669, 655, 656), (665, 664, 650, 651), (660, 659, 645, 646), (671, 670, 656, 657), (666, 665, 651, 652), (661, 660, 646, 647), (672, 671, 657, 658), (667, 666, 652, 653), (662, 661, 647, 648), (672, 658, 645, 659), (668, 667, 653, 654), (663, 662, 648, 649), (685, 684, 670, 671), (680, 679, 665, 666), (675, 674, 660, 661), (686, 685, 671, 672), (681, 680, 666, 667), (676, 675, 661, 662), (686, 672, 659, 673), (682, 681, 667, 668), (677, 676, 662, 663), (683, 682, 668, 669), (678, 677, 663, 664), (684, 683, 669, 670), (679, 678, 664, 665), (674, 673, 659, 660), (655, 654, 696, 697), (650, 649, 691, 692), (656, 655, 697, 698), (651, 650, 692, 693), (646, 645, 687, 688), (657, 656, 698, 699), (652, 651, 693, 694), (647, 646, 688, 689), (658, 657, 699, 700), (653, 652, 694, 695), (648, 647, 689, 690), (658, 700, 687, 645), (654, 653, 695, 696), (649, 648, 690, 691), (725, 711, 710, 724), (720, 706, 705, 719), (726, 712, 711, 725), (721, 707, 706, 720), (716, 702, 701, 715), (727, 713, 712, 726), (722, 708, 707, 721), (717, 703, 702, 716), (728, 714, 713, 727), (723, 709, 708, 722), (718, 704, 703, 717), (728, 715, 701, 714), (724, 710, 709, 723), (719, 705, 704, 718), (741, 727, 726, 740), (736, 722, 721, 735), (731, 717, 716, 730), (742, 728, 727, 741), (737, 723, 722, 736), (732, 718, 717, 731), (742, 729, 715, 728), (738, 724, 723, 737), (733, 719, 718, 732), (739, 725, 724, 738), (734, 720, 719, 733), (740, 726, 725, 739), (735, 721, 720, 734), (730, 716, 715, 729), (748, 734, 733, 747), (754, 740, 739, 753), (749, 735, 734, 748), (744, 730, 729, 743), (755, 741, 740, 754), (750, 736, 735, 749), (745, 731, 730, 744), (756, 742, 741, 755), (751, 737, 736, 750), (746, 732, 731, 745), (756, 743, 729, 742), (752, 738, 737, 751), (747, 733, 732, 746), (753, 739, 738, 752), (757, 743, 756), (757, 752, 751), (757, 747, 746), (757, 753, 752), (757, 748, 747), (757, 754, 753), (757, 749, 748), (757, 744, 743), (757, 755, 754), (757, 750, 749), (757, 745, 744), (757, 756, 755), (757, 751, 750), (757, 746, 745)])
me_cone_005.polygons.foreach_set('use_smooth', [0, 0, 0, 0, 0, 0, 0, 0, 0, 0, 0, 0, 0, 0, 0, 0, 0, 0, 0, 0, 0, 0, 0, 0, 0, 0, 0, 0, 0, 0, 0, 0, 0, 0, 0, 0, 0, 0, 0, 0, 0, 0, 0, 0, 0, 0, 0, 0, 1, 1, 1, 1, 1, 1, 1, 1, 1, 1, 1, 1, 1, 1, 1, 1, 1, 1, 1, 1, 1, 1, 1, 1, 1, 1, 1, 1, 1, 1, 1, 1, 1, 1, 1, 1, 1, 1, 1, 1, 1, 1, 1, 1, 1, 1, 1, 1, 1, 1, 1, 1, 1, 1, 1, 1, 1, 1, 0, 0, 0, 0, 0, 0, 0, 0, 0, 0, 0, 0, 1, 1, 1, 1, 1, 1, 1, 1, 1, 1, 1, 1, 1, 1, 1, 1, 1, 1, 1, 1, 1, 1, 1, 1, 1, 1, 1, 1, 1, 0, 0, 0, 0, 0, 0, 0, 0, 0, 0, 0, 0, 0, 0, 0, 0, 0, 0, 0, 0, 0, 0, 0, 0, 0, 0, 0, 0, 0, 0, 0, 0, 0, 0, 0, 0, 0, 0, 0, 0, 0, 0, 0, 0, 0, 0, 0, 0, 1, 1, 1, 1, 1, 1, 1, 1, 1, 1, 1, 1, 1, 1, 1, 1, 1, 1, 1, 1, 1, 1, 1, 1, 1, 1, 1, 1, 1, 1, 1, 1, 1, 1, 1, 1, 1, 1, 1, 1, 1, 1, 1, 1, 1, 1, 1, 1, 1, 1, 1, 1, 1, 1, 1, 1, 1, 1, 0, 0, 0, 0, 0, 0, 0, 0, 0, 0, 0, 0, 1, 1, 1, 1, 1, 1, 1, 1, 1, 1, 1, 1, 1, 1, 1, 1, 1, 1, 1, 1, 1, 1, 1, 1, 1, 1, 1, 1, 1, 1, 1, 1, 1, 1, 1, 1, 1, 1, 1, 1, 1, 1, 1, 1, 1, 1, 1, 1, 1, 1, 1, 1, 1, 1, 1, 1, 1, 1, 1, 1, 1, 1, 1, 1, 1, 1, 1, 1, 1, 1, 1, 1, 1, 1, 1, 1, 1, 1, 1, 1, 1, 1, 1, 1, 1, 1, 1, 1, 1, 1, 1, 1, 1, 1, 1, 1, 1, 1, 1, 1, 1, 1, 1, 1, 1, 1, 1, 1, 1, 1, 1, 1, 1, 1, 1, 1, 1, 1, 1, 1, 1, 1, 1, 1, 1, 1, 1, 1, 1, 1, 1, 1, 1, 1, 1, 1, 1, 1, 1, 1, 1, 1, 1, 1, 1, 1, 1, 1, 1, 1, 1, 1, 1, 1, 1, 1, 1, 1, 1, 1, 1, 1, 1, 1, 1, 1, 1, 1, 1, 1, 1, 1, 1, 1, 1, 1, 1, 1, 1, 1, 1, 1, 1, 1, 1, 1, 1, 1, 1, 1, 1, 1, 1, 1, 1, 1, 1, 1, 1, 1, 1, 1, 1, 1, 1, 1, 1, 1, 1, 1, 1, 1, 1, 1, 1, 1, 1, 1, 1, 1, 1, 1, 1, 1, 1, 1, 1, 1, 1, 1, 1, 1, 1, 1, 1, 1, 1, 1, 1])
_uv = me_cone_005.uv_layers.new(name='UVMap')
_uv.uv.foreach_set('vector', [0.7337, 0.4409, 0.7332, 0.4601, 0.7043, 0.4602, 0.7048, 0.4406, 0.7552, 0.4424, 0.7548, 0.4588, 0.7332, 0.4601, 0.7337, 0.4409, 0.7763, 0.4461, 0.7761, 0.4552, 0.7548, 0.4588, 0.7552, 0.4424, 0.7824, 0.4501, 0.7823, 0.4512, 0.7761, 0.4552, 0.7763, 0.4461, 0.8721, 0.5185, 0.871, 0.5377, 0.8421, 0.5377, 0.8432, 0.5181, 0.8935, 0.52, 0.8926, 0.5364, 0.871, 0.5377, 0.8721, 0.5185, 0.9145, 0.5238, 0.914, 0.5329, 0.8926, 0.5364, 0.8935, 0.52, 0.9204, 0.5279, 0.9204, 0.5289, 0.914, 0.5329, 0.9145, 0.5238, 0.8185, 0.4496, 0.8176, 0.4311, 0.8455, 0.4308, 0.8464, 0.4497, 0.7976, 0.4484, 0.7968, 0.4326, 0.8176, 0.4311, 0.8185, 0.4496, 0.777, 0.445, 0.7765, 0.4362, 0.7968, 0.4326, 0.7976, 0.4484, 0.7708, 0.4412, 0.7708, 0.4401, 0.7765, 0.4362, 0.777, 0.445, 0.5895, 0.5169, 0.5875, 0.536, 0.5585, 0.5359, 0.5606, 0.5163, 0.6108, 0.5185, 0.6091, 0.5349, 0.5875, 0.536, 0.5895, 0.5169, 0.6316, 0.5224, 0.6307, 0.5315, 0.6091, 0.5349, 0.6108, 0.5185, 0.6374, 0.5265, 0.6373, 0.5276, 0.6307, 0.5315, 0.6316, 0.5224, 0.9487, 0.5265, 0.9498, 0.5074, 0.9787, 0.5073, 0.9776, 0.5269, 0.9273, 0.525, 0.9282, 0.5086, 0.9498, 0.5074, 0.9487, 0.5265, 0.9063, 0.5212, 0.9068, 0.5121, 0.9282, 0.5086, 0.9273, 0.525, 0.9004, 0.5171, 0.9004, 0.5161, 0.9068, 0.5121, 0.9063, 0.5212, 0.8756, 0.4313, 0.8765, 0.4498, 0.8486, 0.4502, 0.8477, 0.4313, 0.8964, 0.4325, 0.8972, 0.4484, 0.8765, 0.4498, 0.8756, 0.4313, 0.9171, 0.4359, 0.9175, 0.4447, 0.8972, 0.4484, 0.8964, 0.4325, 0.9232, 0.4398, 0.9233, 0.4408, 0.9175, 0.4447, 0.9171, 0.4359, 0.6655, 0.5252, 0.6675, 0.5061, 0.6964, 0.5063, 0.6944, 0.5258, 0.6442, 0.5236, 0.6459, 0.5072, 0.6675, 0.5061, 0.6655, 0.5252, 0.6233, 0.5197, 0.6243, 0.5106, 0.6459, 0.5072, 0.6442, 0.5236, 0.6176, 0.5156, 0.6177, 0.5145, 0.6243, 0.5106, 0.6233, 0.5197, 0.731, 0.5297, 0.7299, 0.5489, 0.701, 0.5489, 0.7021, 0.5293, 0.7524, 0.5312, 0.7515, 0.5476, 0.7299, 0.5489, 0.731, 0.5297, 0.7734, 0.535, 0.7729, 0.5441, 0.7515, 0.5476, 0.7524, 0.5312, 0.7793, 0.5391, 0.7793, 0.5401, 0.7729, 0.5441, 0.7734, 0.535, 0.8752, 0.4518, 0.8746, 0.4703, 0.8467, 0.4704, 0.8473, 0.4515, 0.896, 0.4532, 0.8954, 0.4691, 0.8746, 0.4703, 0.8752, 0.4518, 0.9163, 0.4568, 0.916, 0.4656, 0.8954, 0.4691, 0.896, 0.4532, 0.9221, 0.4607, 0.9221, 0.4617, 0.916, 0.4656, 0.9163, 0.4568, 0.6649, 0.5478, 0.6669, 0.5286, 0.6958, 0.5288, 0.6938, 0.5483, 0.6435, 0.5461, 0.6453, 0.5297, 0.6669, 0.5286, 0.6649, 0.5478, 0.6227, 0.5422, 0.6237, 0.5331, 0.6453, 0.5297, 0.6435, 0.5461, 0.617, 0.5381, 0.6171, 0.5371, 0.6237, 0.5331, 0.6227, 0.5422, 0.8727, 0.4957, 0.8716, 0.5148, 0.8427, 0.5148, 0.8438, 0.4953, 0.8941, 0.4972, 0.8932, 0.5136, 0.8716, 0.5148, 0.8727, 0.4957, 0.9151, 0.501, 0.9146, 0.5101, 0.8932, 0.5136, 0.8941, 0.4972, 0.921, 0.505, 0.921, 0.5061, 0.9146, 0.5101, 0.9151, 0.501, 0.9524, 0.4807, 0.9515, 0.4622, 0.9794, 0.4619, 0.9804, 0.4808, 0.9316, 0.4795, 0.9308, 0.4637, 0.9515, 0.4622, 0.9524, 0.4807, 0.9109, 0.4761, 0.9105, 0.4673, 0.9308, 0.4637, 0.9316, 0.4795, 0.9048, 0.4723, 0.9047, 0.4712, 0.9105, 0.4673, 0.9109, 0.4761, 0.6383, 0.8328, 0.689, 0.8462, 0.6486, 0.8777, 0.6892, 0.8975, 0.689, 0.8462, 0.7297, 0.8772, 0.6486, 0.8777, 0.689, 0.8462, 0.6892, 0.8975, 0.7297, 0.8772, 0.689, 0.8462, 0.7394, 0.8322, 0.6662, 0.7965, 0.689, 0.8462, 0.6383, 0.8328, 0.7112, 0.7963, 0.689, 0.8462, 0.6662, 0.7965, 0.7394, 0.8322, 0.689, 0.8462, 0.7112, 0.7963, 0.4581, 0.5161, 0.4836, 0.5258, 0.5075, 0.5118, 0.512, 0.4846, 0.4936, 0.4648, 0.4662, 0.4672, 0.4504, 0.49, 0.3267, 0.8056, 0.3798, 0.7939, 0.3575, 0.8422, 0.4044, 0.8412, 0.3798, 0.7939, 0.4321, 0.8033, 0.3575, 0.8422, 0.3798, 0.7939, 0.4044, 0.8412, 0.4321, 0.8033, 0.3798, 0.7939, 0.4197, 0.7571, 0.3352, 0.7589, 0.3798, 0.7939, 0.3267, 0.8056, 0.3766, 0.7374, 0.3798, 0.7939, 0.3352, 0.7589, 0.4197, 0.7571, 0.3798, 0.7939, 0.3766, 0.7374, 0.247, 0.9158, 0.274, 0.9127, 0.2889, 0.8893, 0.2804, 0.8631, 0.2549, 0.8539, 0.2316, 0.8686, 0.2281, 0.8961, 0.3227, 0.9233, 0.3205, 0.9845, 0.3135, 0.9843, 0.3142, 0.9232, 0.3299, 0.9234, 0.3274, 0.9847, 0.3205, 0.9845, 0.3227, 0.9233, 0.6705, 0.7146, 0.7299, 0.737, 0.6772, 0.77, 0.7237, 0.7989, 0.7299, 0.737, 0.775, 0.7796, 0.6772, 0.77, 0.7299, 0.737, 0.7237, 0.7989, 0.775, 0.7796, 0.7299, 0.737, 0.7924, 0.7265, 0.7086, 0.6744, 0.7299, 0.737, 0.6705, 0.7146, 0.7628, 0.6797, 0.7299, 0.737, 0.7086, 0.6744, 0.7924, 0.7265, 0.7299, 0.737, 0.7628, 0.6797, 0.8086, 0.2436, 0.8357, 0.2407, 0.8506, 0.2173, 0.8423, 0.1911, 0.8168, 0.1818, 0.7935, 0.1964, 0.7898, 0.2239, 0.3069, 0.9232, 0.3069, 0.9846, 0.3006, 0.9844, 0.3007, 0.9234, 0.3142, 0.9232, 0.3135, 0.9843, 0.3069, 0.9846, 0.3069, 0.9232, 0.3362, 0.9231, 0.3336, 0.9846, 0.3274, 0.9847, 0.3299, 0.9234, 0.5377, 0.8385, 0.5884, 0.8519, 0.548, 0.8835, 0.5886, 0.9033, 0.5884, 0.8519, 0.629, 0.883, 0.548, 0.8835, 0.5884, 0.8519, 0.5886, 0.9033, 0.629, 0.883, 0.5884, 0.8519, 0.6388, 0.838, 0.5655, 0.8023, 0.5884, 0.8519, 0.5377, 0.8385, 0.6105, 0.802, 0.5884, 0.8519, 0.5655, 0.8023, 0.6388, 0.838, 0.5884, 0.8519, 0.6105, 0.802, 0.8325, 0.3036, 0.8579, 0.3133, 0.8819, 0.2993, 0.8863, 0.2721, 0.8679, 0.2523, 0.8405, 0.2547, 0.8247, 0.2775, 0.4853, 0.6401, 0.5384, 0.6284, 0.5161, 0.6767, 0.563, 0.6756, 0.5384, 0.6284, 0.5907, 0.6378, 0.5161, 0.6767, 0.5384, 0.6284, 0.563, 0.6756, 0.5907, 0.6378, 0.5384, 0.6284, 0.5783, 0.5916, 0.4938, 0.5934, 0.5384, 0.6284, 0.4853, 0.6401, 0.5352, 0.5719, 0.5384, 0.6284, 0.4938, 0.5934, 0.5783, 0.5916, 0.5384, 0.6284, 0.5352, 0.5719, 0.2393, 0.5364, 0.2664, 0.5333, 0.2812, 0.5099, 0.2727, 0.4837, 0.2472, 0.4745, 0.224, 0.4892, 0.2205, 0.5168, 0.4089, 0.8595, 0.4068, 0.9207, 0.3997, 0.9205, 0.4004, 0.8594, 0.4161, 0.8595, 0.4136, 0.9209, 0.4068, 0.9207, 0.4089, 0.8595, 0.8723, 0.6127, 0.9318, 0.6351, 0.8791, 0.6681, 0.9256, 0.697, 0.9318, 0.6351, 0.9769, 0.6777, 0.8791, 0.6681, 0.9318, 0.6351, 0.9256, 0.697, 0.9769, 0.6777, 0.9318, 0.6351, 0.9943, 0.6246, 0.9104, 0.5725, 0.9318, 0.6351, 0.8723, 0.6127, 0.9647, 0.5778, 0.9318, 0.6351, 0.9104, 0.5725, 0.9943, 0.6246, 0.9318, 0.6351, 0.9647, 0.5778, 0.8472, 0.1933, 0.8743, 0.1904, 0.8892, 0.167, 0.8809, 0.1408, 0.8554, 0.1315, 0.8321, 0.1461, 0.8284, 0.1736, 0.3932, 0.8594, 0.3931, 0.9208, 0.3868, 0.9206, 0.3869, 0.8596, 0.4004, 0.8594, 0.3997, 0.9205, 0.3931, 0.9208, 0.3932, 0.8594, 0.4225, 0.8593, 0.4198, 0.9208, 0.4136, 0.9209, 0.4161, 0.8595, 0.8112, 0.5151, 0.8117, 0.4959, 0.8406, 0.4958, 0.8401, 0.5154, 0.7897, 0.5136, 0.7901, 0.4972, 0.8117, 0.4959, 0.8112, 0.5151, 0.7686, 0.5099, 0.7688, 0.5008, 0.7901, 0.4972, 0.7897, 0.5136, 0.7625, 0.5059, 0.7626, 0.5048, 0.7688, 0.5008, 0.7686, 0.5099, 0.8086, 0.5609, 0.8097, 0.5417, 0.8386, 0.5417, 0.8375, 0.5612, 0.7872, 0.5593, 0.7881, 0.5429, 0.8097, 0.5417, 0.8086, 0.5609, 0.7662, 0.5555, 0.7667, 0.5464, 0.7881, 0.5429, 0.7872, 0.5593, 0.7602, 0.5515, 0.7603, 0.5504, 0.7667, 0.5464, 0.7662, 0.5555, 0.6694, 0.4601, 0.6699, 0.4416, 0.6979, 0.4415, 0.6973, 0.4604, 0.6486, 0.4587, 0.6491, 0.4428, 0.6699, 0.4416, 0.6694, 0.4601, 0.6283, 0.4551, 0.6285, 0.4463, 0.6491, 0.4428, 0.6486, 0.4587, 0.6224, 0.4512, 0.6225, 0.4502, 0.6285, 0.4463, 0.6283, 0.4551, 0.8645, 0.834, 0.9152, 0.8474, 0.8748, 0.879, 0.9155, 0.8988, 0.9152, 0.8474, 0.9559, 0.8785, 0.8748, 0.879, 0.9152, 0.8474, 0.9155, 0.8988, 0.9559, 0.8785, 0.9152, 0.8474, 0.9656, 0.8335, 0.8924, 0.7978, 0.9152, 0.8474, 0.8645, 0.834, 0.9374, 0.7975, 0.9152, 0.8474, 0.8924, 0.7978, 0.9656, 0.8335, 0.9152, 0.8474, 0.9374, 0.7975, 0.2382, 0.7649, 0.2637, 0.7746, 0.2876, 0.7606, 0.2921, 0.7334, 0.2736, 0.7136, 0.2462, 0.716, 0.2305, 0.7388, 0.4334, 0.7439, 0.4865, 0.7322, 0.4642, 0.7805, 0.5111, 0.7795, 0.4865, 0.7322, 0.5387, 0.7416, 0.4642, 0.7805, 0.4865, 0.7322, 0.5111, 0.7795, 0.5387, 0.7416, 0.4865, 0.7322, 0.5264, 0.6954, 0.4419, 0.6973, 0.4865, 0.7322, 0.4334, 0.7439, 0.4833, 0.6757, 0.4865, 0.7322, 0.4419, 0.6973, 0.5264, 0.6954, 0.4865, 0.7322, 0.4833, 0.6757, 0.825, 0.3698, 0.8521, 0.3668, 0.8669, 0.3434, 0.8584, 0.3172, 0.8329, 0.308, 0.8097, 0.3227, 0.8061, 0.3502, 0.3676, 0.8598, 0.3655, 0.921, 0.3585, 0.9208, 0.3592, 0.8597, 0.3749, 0.8598, 0.3724, 0.9212, 0.3655, 0.921, 0.3676, 0.8598, 0.7999, 0.7242, 0.8593, 0.7466, 0.8067, 0.7796, 0.8532, 0.8085, 0.8593, 0.7466, 0.9044, 0.7892, 0.8067, 0.7796, 0.8593, 0.7466, 0.8532, 0.8085, 0.9044, 0.7892, 0.8593, 0.7466, 0.9218, 0.7361, 0.838, 0.684, 0.8593, 0.7466, 0.7999, 0.7242, 0.8923, 0.6893, 0.8593, 0.7466, 0.838, 0.684, 0.9218, 0.7361, 0.8593, 0.7466, 0.8923, 0.6893, 0.8751, 0.2477, 0.9022, 0.2448, 0.9172, 0.2215, 0.9088, 0.1953, 0.8834, 0.1859, 0.86, 0.2005, 0.8564, 0.228, 0.3519, 0.8597, 0.3518, 0.9211, 0.3455, 0.9209, 0.3456, 0.8599, 0.3592, 0.8597, 0.3585, 0.9208, 0.3518, 0.9211, 0.3519, 0.8597, 0.3812, 0.8596, 0.3786, 0.9211, 0.3724, 0.9212, 0.3749, 0.8598, 0.8131, 0.493, 0.8136, 0.4738, 0.8425, 0.4737, 0.842, 0.4932, 0.7916, 0.4915, 0.792, 0.4751, 0.8136, 0.4738, 0.8131, 0.493, 0.7705, 0.4878, 0.7707, 0.4787, 0.792, 0.4751, 0.7916, 0.4915, 0.7644, 0.4837, 0.7645, 0.4827, 0.7707, 0.4787, 0.7705, 0.4878, 0.8739, 0.5421, 0.8728, 0.5613, 0.8439, 0.5613, 0.845, 0.5418, 0.8953, 0.5436, 0.8944, 0.5601, 0.8728, 0.5613, 0.8739, 0.5421, 0.9163, 0.5474, 0.9158, 0.5565, 0.8944, 0.5601, 0.8953, 0.5436, 0.9222, 0.5515, 0.9222, 0.5526, 0.9158, 0.5565, 0.9163, 0.5474, 0.5916, 0.4523, 0.5911, 0.4708, 0.5631, 0.4709, 0.5637, 0.452, 0.6124, 0.4537, 0.6119, 0.4695, 0.5911, 0.4708, 0.5916, 0.4523, 0.6328, 0.4573, 0.6325, 0.4661, 0.6119, 0.4695, 0.6124, 0.4537, 0.6386, 0.4612, 0.6385, 0.4622, 0.6325, 0.4661, 0.6328, 0.4573, 0.7315, 0.5062, 0.7309, 0.5254, 0.702, 0.5255, 0.7026, 0.5059, 0.7529, 0.5077, 0.7525, 0.5241, 0.7309, 0.5254, 0.7315, 0.5062, 0.7741, 0.5114, 0.7738, 0.5205, 0.7525, 0.5241, 0.7529, 0.5077, 0.7801, 0.5154, 0.7801, 0.5165, 0.7738, 0.5205, 0.7741, 0.5114, 0.9462, 0.5499, 0.9473, 0.5307, 0.9762, 0.5307, 0.9751, 0.5502, 0.9248, 0.5483, 0.9257, 0.5319, 0.9473, 0.5307, 0.9462, 0.5499, 0.9038, 0.5445, 0.9043, 0.5354, 0.9257, 0.5319, 0.9248, 0.5483, 0.8978, 0.5405, 0.8979, 0.5394, 0.9043, 0.5354, 0.9038, 0.5445, 0.6689, 0.4814, 0.6694, 0.4629, 0.6973, 0.4628, 0.6968, 0.4817, 0.6481, 0.4801, 0.6486, 0.4642, 0.6694, 0.4629, 0.6689, 0.4814, 0.6277, 0.4764, 0.628, 0.4676, 0.6486, 0.4642, 0.6481, 0.4801, 0.6219, 0.4725, 0.6219, 0.4715, 0.628, 0.4676, 0.6277, 0.4764, 0.8138, 0.4714, 0.8143, 0.4522, 0.8433, 0.4521, 0.8427, 0.4716, 0.7924, 0.4699, 0.7928, 0.4535, 0.8143, 0.4522, 0.8138, 0.4714, 0.7712, 0.4662, 0.7715, 0.4571, 0.7928, 0.4535, 0.7924, 0.4699, 0.7652, 0.4621, 0.7652, 0.4611, 0.7715, 0.4571, 0.7712, 0.4662, 0.9504, 0.5036, 0.9514, 0.4845, 0.9803, 0.4845, 0.9793, 0.504, 0.9289, 0.5021, 0.9298, 0.4857, 0.9514, 0.4845, 0.9504, 0.5036, 0.9079, 0.4983, 0.9084, 0.4892, 0.9298, 0.4857, 0.9289, 0.5021, 0.902, 0.4943, 0.9021, 0.4932, 0.9084, 0.4892, 0.9079, 0.4983, 0.5899, 0.474, 0.5894, 0.4925, 0.5614, 0.4926, 0.562, 0.4737, 0.6107, 0.4754, 0.6102, 0.4912, 0.5894, 0.4925, 0.5899, 0.474, 0.631, 0.479, 0.6308, 0.4878, 0.6102, 0.4912, 0.6107, 0.4754, 0.6369, 0.4829, 0.6368, 0.4839, 0.6308, 0.4878, 0.631, 0.479, 0.7315, 0.4848, 0.7309, 0.5039, 0.702, 0.504, 0.7026, 0.4845, 0.7529, 0.4862, 0.7525, 0.5026, 0.7309, 0.5039, 0.7315, 0.4848, 0.7741, 0.4899, 0.7738, 0.499, 0.7525, 0.5026, 0.7529, 0.4862, 0.7801, 0.494, 0.7801, 0.495, 0.7738, 0.499, 0.7741, 0.4899, 0.8102, 0.538, 0.8113, 0.5189, 0.8402, 0.5188, 0.8391, 0.5384, 0.7888, 0.5365, 0.7897, 0.5201, 0.8113, 0.5189, 0.8102, 0.538, 0.7678, 0.5327, 0.7683, 0.5236, 0.7897, 0.5201, 0.7888, 0.5365, 0.7619, 0.5287, 0.7619, 0.5276, 0.7683, 0.5236, 0.7678, 0.5327, 0.6687, 0.5032, 0.6692, 0.4847, 0.6971, 0.4846, 0.6966, 0.5035, 0.6479, 0.5018, 0.6484, 0.4859, 0.6692, 0.4847, 0.6687, 0.5032, 0.6275, 0.4982, 0.6278, 0.4894, 0.6484, 0.4859, 0.6479, 0.5018, 0.6217, 0.4943, 0.6217, 0.4933, 0.6278, 0.4894, 0.6275, 0.4982, 0.803, 0.9199, 0.8537, 0.9333, 0.8133, 0.9649, 0.8539, 0.9847, 0.8537, 0.9333, 0.8944, 0.9644, 0.8133, 0.9649, 0.8537, 0.9333, 0.8539, 0.9847, 0.8944, 0.9644, 0.8537, 0.9333, 0.9041, 0.9194, 0.8309, 0.8837, 0.8537, 0.9333, 0.803, 0.9199, 0.8759, 0.8834, 0.8537, 0.9333, 0.8309, 0.8837, 0.9041, 0.9194, 0.8537, 0.9333, 0.8759, 0.8834, 0.3762, 0.5162, 0.4016, 0.5259, 0.4256, 0.5119, 0.43, 0.4847, 0.4116, 0.4649, 0.3842, 0.4673, 0.3684, 0.4901, 0.4295, 0.8529, 0.4826, 0.8412, 0.4603, 0.8894, 0.5072, 0.8884, 0.4826, 0.8412, 0.5349, 0.8506, 0.4603, 0.8894, 0.4826, 0.8412, 0.5072, 0.8884, 0.5349, 0.8506, 0.4826, 0.8412, 0.5225, 0.8044, 0.438, 0.8062, 0.4826, 0.8412, 0.4295, 0.8529, 0.4794, 0.7846, 0.4826, 0.8412, 0.438, 0.8062, 0.5225, 0.8044, 0.4826, 0.8412, 0.4794, 0.7846, 0.5252, 0.4648, 0.5522, 0.4617, 0.5671, 0.4383, 0.5586, 0.4121, 0.5331, 0.4029, 0.5098, 0.4176, 0.5063, 0.4451, 0.3253, 0.8612, 0.3231, 0.9224, 0.3161, 0.9222, 0.3168, 0.8611, 0.3325, 0.8612, 0.33, 0.9226, 0.3231, 0.9224, 0.3253, 0.8612, 0.7429, 0.6056, 0.8023, 0.6281, 0.7496, 0.661, 0.7962, 0.69, 0.8023, 0.6281, 0.8474, 0.6706, 0.7496, 0.661, 0.8023, 0.6281, 0.7962, 0.69, 0.8474, 0.6706, 0.8023, 0.6281, 0.8648, 0.6175, 0.781, 0.5654, 0.8023, 0.6281, 0.7429, 0.6056, 0.8352, 0.5707, 0.8023, 0.6281, 0.781, 0.5654, 0.8648, 0.6175, 0.8023, 0.6281, 0.8352, 0.5707, 0.772, 0.2968, 0.7991, 0.2939, 0.8141, 0.2705, 0.8057, 0.2443, 0.7803, 0.235, 0.7569, 0.2496, 0.7533, 0.2771, 0.3095, 0.861, 0.3094, 0.9225, 0.3031, 0.9222, 0.3032, 0.8613, 0.3168, 0.8611, 0.3161, 0.9222, 0.3094, 0.9225, 0.3095, 0.861, 0.3388, 0.861, 0.3362, 0.9225, 0.33, 0.9226, 0.3325, 0.8612, 0.6966, 0.925, 0.7473, 0.9384, 0.7069, 0.97, 0.7475, 0.9898, 0.7473, 0.9384, 0.788, 0.9695, 0.7069, 0.97, 0.7473, 0.9384, 0.7475, 0.9898, 0.788, 0.9695, 0.7473, 0.9384, 0.7977, 0.9245, 0.7245, 0.8888, 0.7473, 0.9384, 0.6966, 0.925, 0.7695, 0.8886, 0.7473, 0.9384, 0.7245, 0.8888, 0.7977, 0.9245, 0.7473, 0.9384, 0.7695, 0.8886, 0.2335, 0.8351, 0.259, 0.8448, 0.2829, 0.8308, 0.2874, 0.8037, 0.269, 0.7838, 0.2415, 0.7862, 0.2258, 0.809, 0.4789, 0.9503, 0.532, 0.9386, 0.5097, 0.9869, 0.5566, 0.9858, 0.532, 0.9386, 0.5842, 0.948, 0.5097, 0.9869, 0.532, 0.9386, 0.5566, 0.9858, 0.5842, 0.948, 0.532, 0.9386, 0.5719, 0.9018, 0.4874, 0.9036, 0.532, 0.9386, 0.4789, 0.9503, 0.5288, 0.882, 0.532, 0.9386, 0.4874, 0.9036, 0.5719, 0.9018, 0.532, 0.9386, 0.5288, 0.882, 0.3192, 0.5035, 0.3463, 0.5005, 0.3611, 0.477, 0.3526, 0.4509, 0.3272, 0.4417, 0.3039, 0.4564, 0.3004, 0.4839, 0.4058, 0.9231, 0.4036, 0.9844, 0.3966, 0.9842, 0.3973, 0.9231, 0.413, 0.9232, 0.4105, 0.9846, 0.4036, 0.9844, 0.4058, 0.9231, 0.607, 0.6037, 0.6664, 0.6262, 0.6138, 0.6591, 0.6603, 0.6881, 0.6664, 0.6262, 0.7115, 0.6687, 0.6138, 0.6591, 0.6664, 0.6262, 0.6603, 0.6881, 0.7115, 0.6687, 0.6664, 0.6262, 0.7289, 0.6156, 0.6451, 0.5635, 0.6664, 0.6262, 0.607, 0.6037, 0.6994, 0.5688, 0.6664, 0.6262, 0.6451, 0.5635, 0.7289, 0.6156, 0.6664, 0.6262, 0.6994, 0.5688, 0.7439, 0.234, 0.771, 0.2311, 0.7859, 0.2077, 0.7776, 0.1815, 0.7521, 0.1722, 0.7288, 0.1868, 0.7251, 0.2143, 0.39, 0.923, 0.3899, 0.9844, 0.3836, 0.9842, 0.3837, 0.9233, 0.3973, 0.9231, 0.3966, 0.9842, 0.3899, 0.9844, 0.39, 0.923, 0.4193, 0.9229, 0.4167, 0.9845, 0.4105, 0.9846, 0.413, 0.9232, 0.7329, 0.4625, 0.7324, 0.4817, 0.7035, 0.4818, 0.704, 0.4622, 0.7544, 0.464, 0.7539, 0.4804, 0.7324, 0.4817, 0.7329, 0.4625, 0.7755, 0.4677, 0.7752, 0.4768, 0.7539, 0.4804, 0.7544, 0.464, 0.7815, 0.4717, 0.7815, 0.4728, 0.7752, 0.4768, 0.7755, 0.4677, 0.8719, 0.4724, 0.8709, 0.4915, 0.842, 0.4916, 0.843, 0.472, 0.8934, 0.4739, 0.8925, 0.4903, 0.8709, 0.4915, 0.8719, 0.4724, 0.9144, 0.4777, 0.9139, 0.4868, 0.8925, 0.4903, 0.8934, 0.4739, 0.9203, 0.4818, 0.9202, 0.4828, 0.9139, 0.4868, 0.9144, 0.4777, 0.589, 0.4952, 0.5885, 0.5137, 0.5605, 0.5138, 0.5611, 0.4949, 0.6098, 0.4966, 0.6093, 0.5125, 0.5885, 0.5137, 0.589, 0.4952, 0.6301, 0.5002, 0.6299, 0.509, 0.6093, 0.5125, 0.6098, 0.4966, 0.636, 0.5041, 0.6359, 0.5051, 0.6299, 0.509, 0.6301, 0.5002, 0.7485, 0.8244, 0.7992, 0.8378, 0.7588, 0.8694, 0.7995, 0.8892, 0.7992, 0.8378, 0.8399, 0.8689, 0.7588, 0.8694, 0.7992, 0.8378, 0.7995, 0.8892, 0.8399, 0.8689, 0.7992, 0.8378, 0.8496, 0.8239, 0.7764, 0.7882, 0.7992, 0.8378, 0.7485, 0.8244, 0.8214, 0.7879, 0.7992, 0.8378, 0.7764, 0.7882, 0.8496, 0.8239, 0.7992, 0.8378, 0.8214, 0.7879, 0.2308, 0.9811, 0.2563, 0.9908, 0.2802, 0.9768, 0.2847, 0.9496, 0.2662, 0.9298, 0.2388, 0.9321, 0.2231, 0.955, 0.5904, 0.956, 0.6435, 0.9443, 0.6212, 0.9926, 0.6681, 0.9916, 0.6435, 0.9443, 0.6958, 0.9537, 0.6212, 0.9926, 0.6435, 0.9443, 0.6681, 0.9916, 0.6958, 0.9537, 0.6435, 0.9443, 0.6834, 0.9075, 0.5989, 0.9094, 0.6435, 0.9443, 0.5904, 0.956, 0.6403, 0.8878, 0.6435, 0.9443, 0.5989, 0.9094, 0.6834, 0.9075, 0.6435, 0.9443, 0.6403, 0.8878, 0.4489, 0.596, 0.4759, 0.5929, 0.4908, 0.5695, 0.4823, 0.5433, 0.4568, 0.5341, 0.4336, 0.5488, 0.43, 0.5764, 0.3639, 0.9235, 0.3618, 0.9847, 0.3548, 0.9845, 0.3555, 0.9234, 0.3712, 0.9235, 0.3686, 0.9849, 0.3618, 0.9847, 0.3639, 0.9235, 0.541, 0.7146, 0.6004, 0.737, 0.5478, 0.77, 0.5943, 0.7989, 0.6004, 0.737, 0.6455, 0.7796, 0.5478, 0.77, 0.6004, 0.737, 0.5943, 0.7989, 0.6455, 0.7796, 0.6004, 0.737, 0.6629, 0.7265, 0.5791, 0.6744, 0.6004, 0.737, 0.541, 0.7146, 0.6334, 0.6797, 0.6004, 0.737, 0.5791, 0.6744, 0.6629, 0.7265, 0.6004, 0.737, 0.6334, 0.6797, 0.7861, 0.1827, 0.8131, 0.1798, 0.8281, 0.1564, 0.8197, 0.1302, 0.7943, 0.1209, 0.771, 0.1355, 0.7673, 0.163, 0.3482, 0.9233, 0.3481, 0.9847, 0.3418, 0.9845, 0.3419, 0.9236, 0.3555, 0.9234, 0.3548, 0.9845, 0.3481, 0.9847, 0.3482, 0.9233, 0.3775, 0.9233, 0.3748, 0.9848, 0.3686, 0.9849, 0.3712, 0.9235, 0.4002, 0.1158, 0.4345, 0.1161, 0.4336, 0.1422, 0.4001, 0.1386, 0.1359, 0.1034, 0.1694, 0.108, 0.1687, 0.1309, 0.1342, 0.1296, 0.3695, 0.1154, 0.4002, 0.1158, 0.4001, 0.1386, 0.3696, 0.1366, 0.09551, 0.09447, 0.1359, 0.1034, 0.1342, 0.1296, 0.09151, 0.1278, 0.2568, 0.1129, 0.2849, 0.114, 0.2845, 0.134, 0.2569, 0.133, 0.3405, 0.1149, 0.3695, 0.1154, 0.3696, 0.1366, 0.3406, 0.1354, 0.03792, 0.07329, 0.09551, 0.09447, 0.09151, 0.1278, 0.02443, 0.1265, 0.2286, 0.1119, 0.2568, 0.1129, 0.2569, 0.133, 0.2287, 0.1324, 0.3126, 0.1141, 0.3405, 0.1149, 0.3406, 0.1354, 0.3122, 0.1342, 0.4768, 0.1165, 0.5433, 0.1151, 0.5321, 0.1684, 0.4741, 0.1497, 0.1997, 0.1105, 0.2286, 0.1119, 0.2287, 0.1324, 0.1996, 0.1318, 0.3126, 0.1141, 0.3122, 0.1342, 0.2845, 0.134, 0.2849, 0.114, 0.4345, 0.1161, 0.4768, 0.1165, 0.4741, 0.1497, 0.4336, 0.1422, 0.1694, 0.108, 0.1997, 0.1105, 0.1996, 0.1318, 0.1687, 0.1309, 0.3429, 0.04132, 0.3704, 0.0386, 0.3695, 0.1154, 0.3405, 0.1149, 0.1085, 0.01145, 0.1313, 0.02796, 0.09551, 0.09447, 0.03792, 0.07329, 0.234, 0.03974, 0.2611, 0.03823, 0.2568, 0.1129, 0.2286, 0.1119, 0.3163, 0.04343, 0.3429, 0.04132, 0.3405, 0.1149, 0.3126, 0.1141, 0.4587, 0.02352, 0.4896, 0.01163, 0.5433, 0.1151, 0.4768, 0.1165, 0.2077, 0.04034, 0.234, 0.03974, 0.2286, 0.1119, 0.1997, 0.1105, 0.3163, 0.04343, 0.3126, 0.1141, 0.2849, 0.114, 0.2891, 0.03617, 0.4283, 0.03047, 0.4587, 0.02352, 0.4768, 0.1165, 0.4345, 0.1161, 0.1818, 0.03944, 0.2077, 0.04034, 0.1997, 0.1105, 0.1694, 0.108, 0.3988, 0.03513, 0.4283, 0.03047, 0.4345, 0.1161, 0.4002, 0.1158, 0.1564, 0.03599, 0.1818, 0.03944, 0.1694, 0.108, 0.1359, 0.1034, 0.3704, 0.0386, 0.3988, 0.03513, 0.4002, 0.1158, 0.3695, 0.1154, 0.1313, 0.02796, 0.1564, 0.03599, 0.1359, 0.1034, 0.09551, 0.09447, 0.2611, 0.03823, 0.2891, 0.03617, 0.2849, 0.114, 0.2568, 0.1129, 0.4001, 0.1386, 0.4336, 0.1422, 0.4157, 0.2097, 0.3895, 0.2071, 0.1342, 0.1296, 0.1687, 0.1309, 0.1682, 0.2116, 0.1376, 0.2155, 0.3696, 0.1366, 0.4001, 0.1386, 0.3895, 0.2071, 0.3629, 0.2068, 0.09151, 0.1278, 0.1342, 0.1296, 0.1376, 0.2155, 0.1058, 0.2215, 0.2569, 0.133, 0.2845, 0.134, 0.2802, 0.2022, 0.2536, 0.2039, 0.3406, 0.1354, 0.3696, 0.1366, 0.3629, 0.2068, 0.3356, 0.2079, 0.02443, 0.1265, 0.09151, 0.1278, 0.1058, 0.2215, 0.0733, 0.2324, 0.2287, 0.1324, 0.2569, 0.133, 0.2536, 0.2039, 0.2261, 0.206, 0.3122, 0.1342, 0.3406, 0.1354, 0.3356, 0.2079, 0.3075, 0.2097, 0.4741, 0.1497, 0.5321, 0.1684, 0.4656, 0.2324, 0.4417, 0.2168, 0.1996, 0.1318, 0.2287, 0.1324, 0.2261, 0.206, 0.1976, 0.2086, 0.3122, 0.1342, 0.3075, 0.2097, 0.2802, 0.2022, 0.2845, 0.134, 0.4336, 0.1422, 0.4741, 0.1497, 0.4417, 0.2168, 0.4157, 0.2097, 0.1687, 0.1309, 0.1996, 0.1318, 0.1976, 0.2086, 0.1682, 0.2116, 0.2689, 0.6667, 0.2495, 0.6815, 0.2304, 0.6412, 0.2542, 0.6363, 0.3278, 0.5441, 0.3283, 0.5199, 0.3713, 0.53, 0.3604, 0.5516, 0.2953, 0.6876, 0.2843, 0.7094, 0.2495, 0.6815, 0.2689, 0.6667, 0.2951, 0.5516, 0.2851, 0.5295, 0.3283, 0.5199, 0.3278, 0.5441, 0.4014, 0.6357, 0.4246, 0.6413, 0.4061, 0.6806, 0.3874, 0.6661, 0.3283, 0.6949, 0.328, 0.7195, 0.2843, 0.7094, 0.2953, 0.6876, 0.2688, 0.5725, 0.2502, 0.5569, 0.2851, 0.5295, 0.2951, 0.5516, 0.4011, 0.6024, 0.4246, 0.5974, 0.4246, 0.6413, 0.4014, 0.6357, 0.3611, 0.6868, 0.372, 0.7092, 0.328, 0.7195, 0.3283, 0.6949, 0.2543, 0.6027, 0.2307, 0.5968, 0.2502, 0.5569, 0.2688, 0.5725, 0.3865, 0.5724, 0.4057, 0.5577, 0.4246, 0.5974, 0.4011, 0.6024, 0.3611, 0.6868, 0.3874, 0.6661, 0.4061, 0.6806, 0.372, 0.7092, 0.2542, 0.6363, 0.2304, 0.6412, 0.2307, 0.5968, 0.2543, 0.6027, 0.3604, 0.5516, 0.3713, 0.53, 0.4057, 0.5577, 0.3865, 0.5724, 0.3284, 0.675, 0.3283, 0.6949, 0.2953, 0.6876, 0.3041, 0.6698, 0.2841, 0.585, 0.2688, 0.5725, 0.2951, 0.5516, 0.3034, 0.5695, 0.3819, 0.6066, 0.4011, 0.6024, 0.4014, 0.6357, 0.3822, 0.6313, 0.3524, 0.669, 0.3611, 0.6868, 0.3283, 0.6949, 0.3284, 0.675, 0.2735, 0.6074, 0.2543, 0.6027, 0.2688, 0.5725, 0.2841, 0.585, 0.371, 0.5845, 0.3865, 0.5724, 0.4011, 0.6024, 0.3819, 0.6066, 0.3524, 0.669, 0.3719, 0.6538, 0.3874, 0.6661, 0.3611, 0.6868, 0.2736, 0.6322, 0.2542, 0.6363, 0.2543, 0.6027, 0.2735, 0.6074, 0.3516, 0.5692, 0.3604, 0.5516, 0.3865, 0.5724, 0.371, 0.5845, 0.2845, 0.6545, 0.2689, 0.6667, 0.2542, 0.6363, 0.2736, 0.6322, 0.3275, 0.5638, 0.3278, 0.5441, 0.3604, 0.5516, 0.3516, 0.5692, 0.3041, 0.6698, 0.2953, 0.6876, 0.2689, 0.6667, 0.2845, 0.6545, 0.3034, 0.5695, 0.2951, 0.5516, 0.3278, 0.5441, 0.3275, 0.5638, 0.3822, 0.6313, 0.4014, 0.6357, 0.3874, 0.6661, 0.3719, 0.6538, 0.3274, 0.5877, 0.3275, 0.5638, 0.3516, 0.5692, 0.3412, 0.5907, 0.3145, 0.6482, 0.3041, 0.6698, 0.2845, 0.6545, 0.3033, 0.6395, 0.3137, 0.591, 0.3034, 0.5695, 0.3275, 0.5638, 0.3274, 0.5877, 0.3589, 0.6261, 0.3822, 0.6313, 0.3719, 0.6538, 0.353, 0.6389, 0.3283, 0.6511, 0.3284, 0.675, 0.3041, 0.6698, 0.3145, 0.6482, 0.3028, 0.6, 0.2841, 0.585, 0.3034, 0.5695, 0.3137, 0.591, 0.3587, 0.612, 0.3819, 0.6066, 0.3822, 0.6313, 0.3589, 0.6261, 0.3419, 0.6477, 0.3524, 0.669, 0.3284, 0.675, 0.3283, 0.6511, 0.2968, 0.6128, 0.2735, 0.6074, 0.2841, 0.585, 0.3028, 0.6, 0.3524, 0.5993, 0.371, 0.5845, 0.3819, 0.6066, 0.3587, 0.612, 0.3419, 0.6477, 0.353, 0.6389, 0.3719, 0.6538, 0.3524, 0.669, 0.297, 0.6269, 0.2736, 0.6322, 0.2735, 0.6074, 0.2968, 0.6128, 0.3412, 0.5907, 0.3516, 0.5692, 0.371, 0.5845, 0.3524, 0.5993, 0.3033, 0.6395, 0.2845, 0.6545, 0.2736, 0.6322, 0.297, 0.6269, 0.3278, 0.6194, 0.353, 0.6389, 0.3419, 0.6477, 0.3278, 0.6194, 0.297, 0.6269, 0.2968, 0.6128, 0.3278, 0.6194, 0.3412, 0.5907, 0.3524, 0.5993, 0.3278, 0.6194, 0.3033, 0.6395, 0.297, 0.6269, 0.3278, 0.6194, 0.3274, 0.5877, 0.3412, 0.5907, 0.3278, 0.6194, 0.3145, 0.6482, 0.3033, 0.6395, 0.3278, 0.6194, 0.3137, 0.591, 0.3274, 0.5877, 0.3278, 0.6194, 0.3589, 0.6261, 0.353, 0.6389, 0.3278, 0.6194, 0.3283, 0.6511, 0.3145, 0.6482, 0.3278, 0.6194, 0.3028, 0.6, 0.3137, 0.591, 0.3278, 0.6194, 0.3587, 0.612, 0.3589, 0.6261, 0.3278, 0.6194, 0.3419, 0.6477, 0.3283, 0.6511, 0.3278, 0.6194, 0.2968, 0.6128, 0.3028, 0.6, 0.3278, 0.6194, 0.3524, 0.5993, 0.3587, 0.612, 0.04008, 0.5755, 0.04008, 0.5382, 0.203, 0.5382, 0.203, 0.5755, 0.04008, 0.9121, 0.04008, 0.8747, 0.203, 0.8747, 0.203, 0.9121, 0.04008, 0.6129, 0.04008, 0.5755, 0.203, 0.5755, 0.203, 0.6129, 0.04008, 0.9495, 0.04008, 0.9121, 0.203, 0.9121, 0.203, 0.9495, 0.04008, 0.7625, 0.04008, 0.7251, 0.203, 0.7251, 0.203, 0.7625, 0.04008, 0.6503, 0.04008, 0.6129, 0.203, 0.6129, 0.203, 0.6503, 0.04008, 0.9868, 0.04008, 0.9495, 0.203, 0.9495, 0.203, 0.9868, 0.04008, 0.7999, 0.04008, 0.7625, 0.203, 0.7625, 0.203, 0.7999, 0.04008, 0.6877, 0.04008, 0.6503, 0.203, 0.6503, 0.203, 0.6877, 0.04008, 0.5008, 0.04008, 0.4634, 0.203, 0.4634, 0.203, 0.5008, 0.04008, 0.8373, 0.04008, 0.7999, 0.203, 0.7999, 0.203, 0.8373, 0.04008, 0.6877, 0.203, 0.6877, 0.203, 0.7251, 0.04008, 0.7251, 0.04008, 0.5382, 0.04008, 0.5008, 0.203, 0.5008, 0.203, 0.5382, 0.04008, 0.8747, 0.04008, 0.8373, 0.203, 0.8373, 0.203, 0.8747, 0.3964, 0.3329, 0.4307, 0.3333, 0.4298, 0.3594, 0.3962, 0.3557, 0.132, 0.3206, 0.1655, 0.3252, 0.1649, 0.3481, 0.1303, 0.3468, 0.3656, 0.3326, 0.3964, 0.3329, 0.3962, 0.3557, 0.3658, 0.3538, 0.09169, 0.3116, 0.132, 0.3206, 0.1303, 0.3468, 0.0877, 0.3449, 0.2529, 0.3301, 0.2811, 0.3312, 0.2806, 0.3512, 0.2531, 0.3502, 0.3367, 0.3321, 0.3656, 0.3326, 0.3658, 0.3538, 0.3368, 0.3526, 0.0341, 0.2905, 0.09169, 0.3116, 0.0877, 0.3449, 0.02062, 0.3436, 0.2247, 0.3291, 0.2529, 0.3301, 0.2531, 0.3502, 0.2249, 0.3496, 0.3088, 0.3312, 0.3367, 0.3321, 0.3368, 0.3526, 0.3084, 0.3513, 0.473, 0.3337, 0.5394, 0.3323, 0.5283, 0.3855, 0.4703, 0.3669, 0.1959, 0.3277, 0.2247, 0.3291, 0.2249, 0.3496, 0.1958, 0.3489, 0.3088, 0.3312, 0.3084, 0.3513, 0.2806, 0.3512, 0.2811, 0.3312, 0.4307, 0.3333, 0.473, 0.3337, 0.4703, 0.3669, 0.4298, 0.3594, 0.1655, 0.3252, 0.1959, 0.3277, 0.1958, 0.3489, 0.1649, 0.3481, 0.3391, 0.2585, 0.3666, 0.2558, 0.3656, 0.3326, 0.3367, 0.3321, 0.1047, 0.2286, 0.1274, 0.2451, 0.09169, 0.3116, 0.0341, 0.2905, 0.2302, 0.2569, 0.2573, 0.2554, 0.2529, 0.3301, 0.2247, 0.3291, 0.3125, 0.2606, 0.3391, 0.2585, 0.3367, 0.3321, 0.3088, 0.3312, 0.4549, 0.2407, 0.4858, 0.2288, 0.5394, 0.3323, 0.473, 0.3337, 0.2038, 0.2575, 0.2302, 0.2569, 0.2247, 0.3291, 0.1959, 0.3277, 0.3125, 0.2606, 0.3088, 0.3312, 0.2811, 0.3312, 0.2853, 0.2533, 0.4245, 0.2476, 0.4549, 0.2407, 0.473, 0.3337, 0.4307, 0.3333, 0.178, 0.2566, 0.2038, 0.2575, 0.1959, 0.3277, 0.1655, 0.3252, 0.395, 0.2523, 0.4245, 0.2476, 0.4307, 0.3333, 0.3964, 0.3329, 0.1526, 0.2532, 0.178, 0.2566, 0.1655, 0.3252, 0.132, 0.3206, 0.3666, 0.2558, 0.395, 0.2523, 0.3964, 0.3329, 0.3656, 0.3326, 0.1274, 0.2451, 0.1526, 0.2532, 0.132, 0.3206, 0.09169, 0.3116, 0.2573, 0.2554, 0.2853, 0.2533, 0.2811, 0.3312, 0.2529, 0.3301, 0.3962, 0.3557, 0.4298, 0.3594, 0.4119, 0.4269, 0.3857, 0.4242, 0.1303, 0.3468, 0.1649, 0.3481, 0.1644, 0.4288, 0.1337, 0.4327, 0.3658, 0.3538, 0.3962, 0.3557, 0.3857, 0.4242, 0.3591, 0.424, 0.0877, 0.3449, 0.1303, 0.3468, 0.1337, 0.4327, 0.102, 0.4387, 0.2531, 0.3502, 0.2806, 0.3512, 0.2763, 0.4193, 0.2497, 0.4211, 0.3368, 0.3526, 0.3658, 0.3538, 0.3591, 0.424, 0.3318, 0.4251, 0.02062, 0.3436, 0.0877, 0.3449, 0.102, 0.4387, 0.06949, 0.4496, 0.2249, 0.3496, 0.2531, 0.3502, 0.2497, 0.4211, 0.2223, 0.4232, 0.3084, 0.3513, 0.3368, 0.3526, 0.3318, 0.4251, 0.3036, 0.4268, 0.4703, 0.3669, 0.5283, 0.3855, 0.4618, 0.4496, 0.4379, 0.434, 0.1958, 0.3489, 0.2249, 0.3496, 0.2223, 0.4232, 0.1938, 0.4257, 0.3084, 0.3513, 0.3036, 0.4268, 0.2763, 0.4193, 0.2806, 0.3512, 0.4298, 0.3594, 0.4703, 0.3669, 0.4379, 0.434, 0.4119, 0.4269, 0.1649, 0.3481, 0.1958, 0.3489, 0.1938, 0.4257, 0.1644, 0.4288, 0.5813, 0.3737, 0.5619, 0.3885, 0.5428, 0.3483, 0.5666, 0.3434, 0.6402, 0.2511, 0.6407, 0.227, 0.6837, 0.2371, 0.6728, 0.2586, 0.6077, 0.3947, 0.5967, 0.4165, 0.5619, 0.3885, 0.5813, 0.3737, 0.6075, 0.2586, 0.5975, 0.2365, 0.6407, 0.227, 0.6402, 0.2511, 0.7138, 0.3428, 0.737, 0.3483, 0.7185, 0.3877, 0.6998, 0.3731, 0.6407, 0.4019, 0.6404, 0.4265, 0.5967, 0.4165, 0.6077, 0.3947, 0.5812, 0.2795, 0.5626, 0.2639, 0.5975, 0.2365, 0.6075, 0.2586, 0.7135, 0.3094, 0.737, 0.3045, 0.737, 0.3483, 0.7138, 0.3428, 0.6735, 0.3939, 0.6845, 0.4163, 0.6404, 0.4265, 0.6407, 0.4019, 0.5667, 0.3097, 0.5431, 0.3038, 0.5626, 0.2639, 0.5812, 0.2795, 0.6989, 0.2794, 0.7181, 0.2648, 0.737, 0.3045, 0.7135, 0.3094, 0.6735, 0.3939, 0.6998, 0.3731, 0.7185, 0.3877, 0.6845, 0.4163, 0.5666, 0.3434, 0.5428, 0.3483, 0.5431, 0.3038, 0.5667, 0.3097, 0.6728, 0.2586, 0.6837, 0.2371, 0.7181, 0.2648, 0.6989, 0.2794, 0.6408, 0.3821, 0.6407, 0.4019, 0.6077, 0.3947, 0.6165, 0.3768, 0.5965, 0.292, 0.5812, 0.2795, 0.6075, 0.2586, 0.6158, 0.2765, 0.6943, 0.3136, 0.7135, 0.3094, 0.7138, 0.3428, 0.6946, 0.3383, 0.6648, 0.3761, 0.6735, 0.3939, 0.6407, 0.4019, 0.6408, 0.3821, 0.5859, 0.3144, 0.5667, 0.3097, 0.5812, 0.2795, 0.5965, 0.292, 0.6834, 0.2915, 0.6989, 0.2794, 0.7135, 0.3094, 0.6943, 0.3136, 0.6648, 0.3761, 0.6843, 0.3609, 0.6998, 0.3731, 0.6735, 0.3939, 0.586, 0.3392, 0.5666, 0.3434, 0.5667, 0.3097, 0.5859, 0.3144, 0.664, 0.2762, 0.6728, 0.2586, 0.6989, 0.2794, 0.6834, 0.2915, 0.5969, 0.3615, 0.5813, 0.3737, 0.5666, 0.3434, 0.586, 0.3392, 0.6399, 0.2709, 0.6402, 0.2511, 0.6728, 0.2586, 0.664, 0.2762, 0.6165, 0.3768, 0.6077, 0.3947, 0.5813, 0.3737, 0.5969, 0.3615, 0.6158, 0.2765, 0.6075, 0.2586, 0.6402, 0.2511, 0.6399, 0.2709, 0.6946, 0.3383, 0.7138, 0.3428, 0.6998, 0.3731, 0.6843, 0.3609, 0.6398, 0.2948, 0.6399, 0.2709, 0.664, 0.2762, 0.6536, 0.2977, 0.6269, 0.3552, 0.6165, 0.3768, 0.5969, 0.3615, 0.6157, 0.3466, 0.6261, 0.2981, 0.6158, 0.2765, 0.6399, 0.2709, 0.6398, 0.2948, 0.6713, 0.3331, 0.6946, 0.3383, 0.6843, 0.3609, 0.6654, 0.346, 0.6407, 0.3581, 0.6408, 0.3821, 0.6165, 0.3768, 0.6269, 0.3552, 0.6152, 0.307, 0.5965, 0.292, 0.6158, 0.2765, 0.6261, 0.2981, 0.6711, 0.319, 0.6943, 0.3136, 0.6946, 0.3383, 0.6713, 0.3331, 0.6543, 0.3547, 0.6648, 0.3761, 0.6408, 0.3821, 0.6407, 0.3581, 0.6092, 0.3198, 0.5859, 0.3144, 0.5965, 0.292, 0.6152, 0.307, 0.6648, 0.3064, 0.6834, 0.2915, 0.6943, 0.3136, 0.6711, 0.319, 0.6543, 0.3547, 0.6654, 0.346, 0.6843, 0.3609, 0.6648, 0.3761, 0.6094, 0.3339, 0.586, 0.3392, 0.5859, 0.3144, 0.6092, 0.3198, 0.6536, 0.2977, 0.664, 0.2762, 0.6834, 0.2915, 0.6648, 0.3064, 0.6157, 0.3466, 0.5969, 0.3615, 0.586, 0.3392, 0.6094, 0.3339, 0.6402, 0.3265, 0.6654, 0.346, 0.6543, 0.3547, 0.6402, 0.3265, 0.6094, 0.3339, 0.6092, 0.3198, 0.6402, 0.3265, 0.6536, 0.2977, 0.6648, 0.3064, 0.6402, 0.3265, 0.6157, 0.3466, 0.6094, 0.3339, 0.6402, 0.3265, 0.6398, 0.2948, 0.6536, 0.2977, 0.6402, 0.3265, 0.6269, 0.3552, 0.6157, 0.3466, 0.6402, 0.3265, 0.6261, 0.2981, 0.6398, 0.2948, 0.6402, 0.3265, 0.6713, 0.3331, 0.6654, 0.346, 0.6402, 0.3265, 0.6407, 0.3581, 0.6269, 0.3552, 0.6402, 0.3265, 0.6152, 0.307, 0.6261, 0.2981, 0.6402, 0.3265, 0.6711, 0.319, 0.6713, 0.3331, 0.6402, 0.3265, 0.6543, 0.3547, 0.6407, 0.3581, 0.6402, 0.3265, 0.6092, 0.3198, 0.6152, 0.307, 0.6402, 0.3265, 0.6648, 0.3064, 0.6711, 0.319])
me_cone_005.materials.append(mat_treetops_mat)
me_cone_005.materials.append(mat_treewood_mat)
me_cone_005.materials.append(mat_water_mat)
me_cone_005.materials.append(mat_dirt)
me_cone_005.materials.append(mat_rock)
me_cone_005.use_remesh_preserve_volume = False
me_cone_005.use_remesh_preserve_attributes = False
me_cone_005.use_mirror_vertex_groups = False
me_cone_005.update()

# ---- objects
ob_cone_005 = bpy.data.objects.new('Cone.005', me_cone_005)

# ---- transforms, parenting, visibility, modifiers, constraints
ob_cone_005.location = (-0.01209, -0.008448, 1.009)
ob_cone_005.rotation_euler = (0.1308, 0.6156, -3.367)
ob_cone_005.scale = (0.2721, 0.2721, 0.2721)
ob_cone_005.lineart.crease_threshold = 0.0
_vg = ob_cone_005.vertex_groups.new(name='water')
_vg = ob_cone_005.vertex_groups.new(name='tree')

# ---- collection membership
col_collection_1.objects.link(ob_cone_005)

# ---- scene / render settings (as saved in the file)
scene.frame_start = 0; scene.frame_end = 250; scene.frame_set(0)
scene.render.engine = 'BLENDER_EEVEE_NEXT'
scene.render.image_settings.color_mode = 'RGB'
scene.render.image_settings.compression = 90
scene.render.resolution_percentage = 50
scene.render.dither_intensity = 0.0
scene.render.bake_margin = 2
scene.render.bake_bias = 0.0
scene.cycles.use_denoising = False
scene.cycles.samples = 10
scene.cycles.sampling_pattern = 'TABULATED_SOBOL'
scene.cycles.light_sampling_threshold = 0.0
scene.cycles.use_adaptive_sampling = False
scene.cycles.use_light_tree = False
scene.cycles.blur_glossy = 0.0
scene.cycles.volume_bounces = 1
scene.cycles.pixel_filter_type = 'GAUSSIAN'
scene.cycles.sample_clamp_indirect = 0.0
scene.view_settings.view_transform = 'Standard'
bpy.context.view_layer.update()

# ---- added for rendering (the .blend has no active camera and no usable light): camera, sun
cam_auto = bpy.data.cameras.new('AutoCamera')
cam_auto.lens = 50.0
cam_auto.sensor_width = 36.0
cam_auto.clip_end = 1000.0
ob_auto_camera = bpy.data.objects.new('AutoCamera', cam_auto)
scene.collection.objects.link(ob_auto_camera)
ob_auto_camera.location = (8.26228, -9.87344, 7.61143)
ob_auto_camera.rotation_euler = (1.09748, -7.21219e-08, 0.694738)
scene.camera = ob_auto_camera
light_auto_sun = bpy.data.lights.new('AutoSun', 'SUN')
light_auto_sun.energy = 3.0
light_auto_sun.angle = 0.0523599
ob_auto_sun = bpy.data.objects.new('AutoSun', light_auto_sun)
scene.collection.objects.link(ob_auto_sun)
ob_auto_sun.rotation_euler = (0.872665, 0.174533, 0.523599)
bpy.context.view_layer.update()
